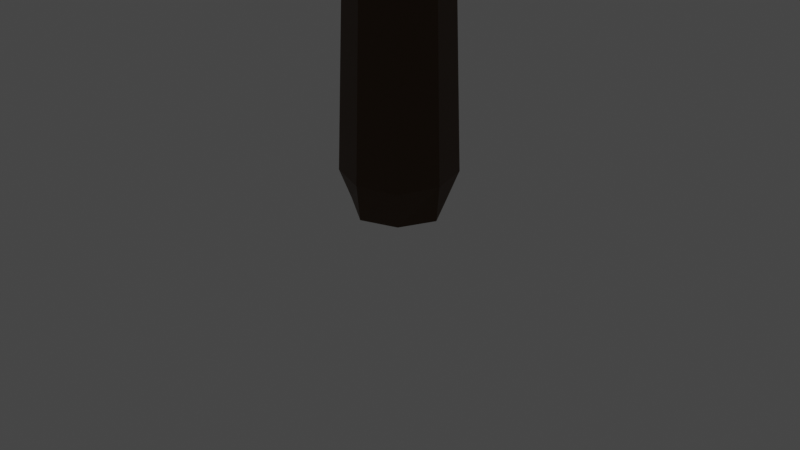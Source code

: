 # Source: billstree_better_bottom_.blend  (saved by Blender 3.1.7; exported with 4.5.12 LTS)
import bpy
from mathutils import Matrix  # noqa: F401  (used for matrix-valued properties, if any)

bpy.ops.wm.read_factory_settings(use_empty=True)
scene = bpy.context.scene
scene.name = 'Scene'

# ---- collections
col_collection = bpy.data.collections.new('Collection'); scene.collection.children.link(col_collection)
col_leaves = bpy.data.collections.new('leaves'); scene.collection.children.link(col_leaves)

# ---- materials (node trees are filled in below, after node groups)
mat_trunk = bpy.data.materials.new('TRUNK')
mat_trunk.use_transparent_shadow = False
mat_leaves = bpy.data.materials.new('LEAVES')
mat_leaves.use_transparent_shadow = False

# ---- material node trees
mat_trunk.use_nodes = True; mat_trunk.node_tree.nodes.clear()
_N = mat_trunk.node_tree.nodes; _L = mat_trunk.node_tree.links
n0 = _N.new('ShaderNodeBsdfPrincipled'); n0.name = 'Principled BSDF'; n0.location = (10, 300)
n0.distribution = 'GGX'
n0.subsurface_method = 'RANDOM_WALK_SKIN'
n0.inputs[0].default_value = (0.0578, 0.02238, 0.0, 1.0)
n0.inputs[3].default_value = 1.45
n0.inputs[27].default_value = (0.0, 0.0, 0.0, 1.0)
n0.inputs[28].default_value = 1.0
n1 = _N.new('ShaderNodeOutputMaterial'); n1.name = 'Material Output'; n1.location = (300, 300)
_L.new(n0.outputs[0], n1.inputs[0])
n1.is_active_output = True
mat_leaves.use_nodes = True; mat_leaves.node_tree.nodes.clear()
_N = mat_leaves.node_tree.nodes; _L = mat_leaves.node_tree.links
n0 = _N.new('ShaderNodeBsdfPrincipled'); n0.name = 'Principled BSDF'; n0.location = (10, 300)
n0.distribution = 'GGX'
n0.subsurface_method = 'RANDOM_WALK_SKIN'
n0.inputs[0].default_value = (1.0, 0.1214, 0.7657, 1.0)
n0.inputs[3].default_value = 1.45
n0.inputs[27].default_value = (0.0, 0.0, 0.0, 1.0)
n0.inputs[28].default_value = 1.0
n1 = _N.new('ShaderNodeOutputMaterial'); n1.name = 'Material Output'; n1.location = (300, 300)
_L.new(n0.outputs[0], n1.inputs[0])
n1.is_active_output = True

# ---- world
world_world = bpy.data.worlds.new('World'); scene.world = world_world
world_world.use_nodes = True; world_world.node_tree.nodes.clear()
_N = world_world.node_tree.nodes; _L = world_world.node_tree.links
n0 = _N.new('ShaderNodeOutputWorld'); n0.name = 'World Output'; n0.location = (300, 300)
n1 = _N.new('ShaderNodeBackground'); n1.name = 'Background'; n1.location = (10, 300)
n1.inputs[0].default_value = (0.05088, 0.05088, 0.05088, 1.0)
_L.new(n1.outputs[0], n0.inputs[0])
n0.is_active_output = True
world_world.color = (0.05088, 0.05088, 0.05088)
world_world.use_sun_shadow = False
world_world.sun_shadow_jitter_overblur = 0.0

# ---- cameras
cam_camera = bpy.data.cameras.new('Camera')
cam_camera.clip_end = 100.0
cam_camera.ortho_scale = 7.314

# ---- lights
light_light = bpy.data.lights.new('Light', 'POINT')
light_light.transmission_factor = 0.0
light_light.energy = 1000.0
light_light.shadow_soft_size = 0.1
light_light.shadow_maximum_resolution = 0.006
light_light.use_absolute_resolution = True

# ---- meshes
me_plane = bpy.data.meshes.new('Plane')
me_plane.from_pydata([(-1.046, 1.367, 12.71), (-0.7007, 1.529, 12.61), (-0.5142, 1.213, 12.75), (-0.8595, 1.052, 12.85), (-0.3533, 2.408, 14.59), (-0.0135, 2.549, 14.44), (0.1827, 2.25, 14.61), (-0.1571, 2.109, 14.76), (-0.1798, 6.503, 17.96), (0.04548, 6.495, 17.96), (0.04102, 6.364, 18.15), (-0.1842, 6.372, 18.15), (-0.7564, 5.134, 21.88), (-0.5375, 5.187, 21.88), (-0.4861, 4.978, 21.95), (-0.705, 4.924, 21.95), (-0.5393, -1.589, 19.79), (-0.3735, -1.532, 19.79), (-0.3214, -1.686, 19.86), (-0.4872, -1.742, 19.86), (0.7866, -5.448, 21.71), (0.551, -5.499, 21.71), (0.5009, -5.269, 21.76), (0.7365, -5.218, 21.76), (2.198, 3.757, 17.96), (2.738, 3.776, 18.0), (2.748, 3.25, 18.12), (2.208, 3.23, 18.09), (2.804, -4.546, 16.96), (2.142, -4.546, 16.96), (2.142, -4.123, 17.46), (2.804, -4.123, 17.46), (1.647, 2.149, 23.31), (1.861, 2.157, 23.34), (1.877, 1.948, 23.28), (1.662, 1.94, 23.25), (2.603, -7.168, 19.79), (2.343, -7.168, 19.79), (2.343, -6.987, 19.98), (2.603, -6.987, 19.98), (-0.4727, -2.143, 11.72), (-0.9769, -2.052, 11.82), (-0.8427, -1.652, 12.13), (-0.3386, -1.743, 12.03), (1.629, -0.1296, 11.97), (1.532, -0.6534, 12.03), (1.07, -0.5393, 12.27), (1.167, -0.01546, 12.21), (-0.9193, 1.569, 13.07), (-0.5922, 1.685, 12.89), (-0.4107, 1.355, 13.0), (-0.7378, 1.24, 13.19), (-0.804, 1.742, 13.39), (-0.4765, 1.858, 13.2), (-0.2947, 1.528, 13.32), (-0.6222, 1.413, 13.5), (-0.6884, 1.916, 13.7), (-0.3606, 2.031, 13.51), (-0.1786, 1.701, 13.63), (-0.5065, 1.586, 13.81), (-0.5727, 2.089, 14.01), (-0.2445, 2.205, 13.82), (-0.06235, 1.874, 13.94), (-0.3906, 1.759, 14.13), (-0.4569, 2.263, 14.32), (-0.1283, 2.378, 14.14), (0.05401, 2.048, 14.25), (-0.2746, 1.932, 14.44), (-0.4621, 0.2754, 9.937), (-0.02918, 0.5371, 9.937), (0.1333, 0.2017, 10.11), (-0.2593, -0.07911, 10.12), (-0.5556, 0.4478, 10.38), (-0.1384, 0.7, 10.38), (0.08995, 0.3224, 10.58), (-0.3273, 0.07016, 10.58), (-0.6431, 0.609, 10.79), (-0.2404, 0.8524, 10.79), (-0.02013, 0.488, 10.99), (-0.4228, 0.2446, 10.99), (-0.7268, 0.7633, 11.18), (-0.3382, 0.9983, 11.18), (-0.1255, 0.6465, 11.37), (-0.5142, 0.4116, 11.37), (-0.8079, 0.9127, 11.56), (-0.4328, 1.14, 11.56), (-0.2276, 0.8, 11.74), (-0.6027, 0.5733, 11.74), (-0.8869, 1.058, 11.93), (-0.5251, 1.277, 11.93), (-0.327, 0.9496, 12.11), (-0.6889, 0.7308, 12.11), (-0.9643, 1.201, 12.29), (-0.6153, 1.412, 12.29), (-0.4244, 1.096, 12.46), (-0.7733, 0.8851, 12.46), (-0.3798, 2.601, 14.83), (-0.03593, 2.772, 14.73), (0.1638, 2.507, 14.95), (-0.1801, 2.336, 15.05), (-0.405, 2.831, 15.13), (-0.05862, 3.003, 15.02), (0.1425, 2.736, 15.24), (-0.2039, 2.564, 15.35), (-0.4305, 3.063, 15.43), (-0.08148, 3.236, 15.32), (0.1212, 2.967, 15.54), (-0.2278, 2.794, 15.65), (-0.3507, 3.8, 15.94), (0.03159, 3.787, 15.94), (-0.02536, 3.605, 16.28), (-0.406, 3.565, 16.28), (-0.3314, 4.104, 16.17), (0.03315, 4.092, 16.17), (0.02593, 3.88, 16.47), (-0.3386, 3.893, 16.47), (-0.3143, 4.375, 16.37), (0.03454, 4.363, 16.37), (0.02763, 4.161, 16.66), (-0.3212, 4.172, 16.66), (-0.2984, 4.626, 16.56), (0.03583, 4.614, 16.56), (0.02921, 4.42, 16.83), (-0.305, 4.432, 16.83), (-0.2834, 4.863, 16.74), (0.03705, 4.852, 16.74), (0.0307, 4.666, 17.0), (-0.2898, 4.677, 17.0), (-0.2691, 5.09, 16.91), (0.03822, 5.079, 16.91), (0.03213, 4.901, 17.16), (-0.2752, 4.911, 17.16), (-0.2553, 5.308, 17.07), (0.03934, 5.298, 17.07), (0.0335, 5.127, 17.31), (-0.2611, 5.137, 17.31), (-0.2419, 5.519, 17.23), (0.04042, 5.51, 17.23), (0.03483, 5.346, 17.46), (-0.2475, 5.356, 17.46), (-0.2289, 5.725, 17.38), (0.04148, 5.716, 17.38), (0.03613, 5.559, 17.6), (-0.2343, 5.568, 17.6), (-0.2162, 5.926, 17.53), (0.04251, 5.917, 17.53), (0.03739, 5.767, 17.74), (-0.2214, 5.776, 17.74), (-0.2038, 6.122, 17.68), (0.04352, 6.113, 17.68), (0.03862, 5.97, 17.88), (-0.2087, 5.978, 17.88), (-0.1917, 6.314, 17.82), (0.04451, 6.306, 17.82), (0.03983, 6.169, 18.02), (-0.1964, 6.177, 18.02), (0.01411, 3.283, 16.42), (-0.3649, 3.19, 16.42), (-0.4761, 3.669, 16.72), (-0.109, 3.759, 16.72), (-0.02289, 3.408, 16.83), (-0.39, 3.318, 16.83), (-0.496, 3.773, 17.09), (-0.1394, 3.861, 17.09), (-0.0558, 3.52, 17.19), (-0.4124, 3.432, 17.19), (-0.5145, 3.87, 17.43), (-0.1676, 3.955, 17.43), (-0.08629, 3.623, 17.53), (-0.4331, 3.538, 17.53), (-0.5319, 3.961, 17.75), (-0.1943, 4.044, 17.75), (-0.1151, 3.721, 17.85), (-0.4527, 3.638, 17.85), (-0.5486, 4.048, 18.05), (-0.2198, 4.129, 18.05), (-0.1427, 3.814, 18.15), (-0.4715, 3.733, 18.15), (-0.5646, 4.132, 18.35), (-0.2443, 4.21, 18.35), (-0.1692, 3.904, 18.45), (-0.4895, 3.825, 18.45), (-0.5802, 4.213, 18.64), (-0.2681, 4.29, 18.64), (-0.1949, 3.991, 18.73), (-0.507, 3.915, 18.73), (-0.5953, 4.292, 18.92), (-0.2912, 4.367, 18.92), (-0.2199, 4.076, 19.01), (-0.524, 4.001, 19.01), (-0.6101, 4.369, 19.19), (-0.3138, 4.442, 19.19), (-0.2443, 4.158, 19.28), (-0.5406, 4.086, 19.28), (-0.6245, 4.445, 19.45), (-0.3358, 4.515, 19.45), (-0.2681, 4.239, 19.54), (-0.5568, 4.168, 19.54), (-0.6386, 4.518, 19.71), (-0.3574, 4.587, 19.71), (-0.2915, 4.318, 19.8), (-0.5727, 4.249, 19.8), (-0.6525, 4.591, 19.97), (-0.3786, 4.658, 19.97), (-0.3144, 4.396, 20.05), (-0.5883, 4.329, 20.05), (-0.6661, 4.662, 20.22), (-0.3995, 4.728, 20.22), (-0.337, 4.472, 20.3), (-0.6036, 4.407, 20.3), (-0.6795, 4.732, 20.47), (-0.42, 4.796, 20.47), (-0.3591, 4.548, 20.55), (-0.6187, 4.484, 20.55), (-0.6928, 4.801, 20.71), (-0.4402, 4.863, 20.71), (-0.381, 4.622, 20.79), (-0.6336, 4.56, 20.79), (-0.7058, 4.87, 20.95), (-0.4602, 4.93, 20.95), (-0.4026, 4.695, 21.03), (-0.6482, 4.634, 21.03), (-0.7187, 4.937, 21.19), (-0.4798, 4.995, 21.19), (-0.4238, 4.767, 21.26), (-0.6627, 4.708, 21.26), (-0.7314, 5.003, 21.42), (-0.4993, 5.06, 21.42), (-0.4448, 4.838, 21.49), (-0.677, 4.781, 21.49), (-0.7439, 5.069, 21.66), (-0.5185, 5.124, 21.66), (-0.4656, 4.908, 21.72), (-0.6911, 4.853, 21.72), (-0.3178, -2.441, 12.12), (-0.7805, -2.43, 12.31), (-0.6574, -2.025, 12.58), (-0.1946, -2.036, 12.39), (-0.1785, -2.72, 12.49), (-0.6253, -2.709, 12.68), (-0.5064, -2.319, 12.94), (-0.05965, -2.33, 12.75), (-0.0471, -2.984, 12.84), (-0.4787, -2.973, 13.02), (-0.3639, -2.596, 13.27), (0.06775, -2.606, 13.09), (0.07949, -3.238, 13.18), (-0.3376, -3.228, 13.35), (-0.2266, -2.863, 13.6), (0.1905, -2.873, 13.42), (0.2026, -3.485, 13.51), (-0.2003, -3.475, 13.67), (-0.0931, -3.122, 13.91), (0.3098, -3.132, 13.74), (0.323, -3.726, 13.83), (-0.06605, -3.717, 13.99), (0.03748, -3.376, 14.22), (0.4265, -3.386, 14.05), (-0.01671, -3.445, 14.88), (0.3439, -3.322, 14.88), (0.4697, -3.672, 14.99), (0.09687, -3.775, 14.99), (-0.05958, -3.292, 15.28), (0.285, -3.175, 15.28), (0.3933, -3.493, 15.42), (0.0487, -3.611, 15.42), (-0.09648, -3.161, 15.63), (0.2344, -3.049, 15.63), (0.3383, -3.354, 15.76), (0.00748, -3.467, 15.76), (-0.13, -3.042, 15.94), (0.1884, -2.934, 15.94), (0.2885, -3.228, 16.07), (-0.02992, -3.337, 16.07), (-0.1611, -2.932, 16.24), (0.1457, -2.827, 16.24), (0.242, -3.111, 16.36), (-0.06472, -3.215, 16.36), (-0.1905, -2.827, 16.51), (0.1053, -2.727, 16.51), (0.1982, -3.0, 16.63), (-0.09758, -3.101, 16.63), (-0.2186, -2.728, 16.78), (0.06679, -2.631, 16.78), (0.1564, -2.894, 16.89), (-0.1289, -2.991, 16.89), (-0.2455, -2.632, 17.03), (0.02983, -2.539, 17.03), (0.1163, -2.793, 17.14), (-0.159, -2.886, 17.14), (-0.2715, -2.54, 17.27), (-0.005825, -2.45, 17.27), (0.07764, -2.695, 17.38), (-0.188, -2.785, 17.38), (-0.2966, -2.451, 17.51), (-0.04037, -2.363, 17.51), (0.04015, -2.6, 17.61), (-0.2161, -2.687, 17.61), (-0.3211, -2.364, 17.74), (-0.07394, -2.28, 17.74), (0.003712, -2.508, 17.84), (-0.2434, -2.592, 17.84), (-0.3449, -2.279, 17.96), (-0.1066, -2.198, 17.96), (-0.03179, -2.418, 18.06), (-0.27, -2.499, 18.06), (-0.3682, -2.196, 18.18), (-0.1386, -2.118, 18.18), (-0.06646, -2.33, 18.27), (-0.296, -2.409, 18.27), (-0.3909, -2.116, 18.4), (-0.1698, -2.04, 18.4), (-0.1004, -2.245, 18.49), (-0.3215, -2.32, 18.49), (-0.4132, -2.036, 18.61), (-0.2005, -1.964, 18.61), (-0.1336, -2.161, 18.69), (-0.3464, -2.233, 18.69), (-0.4351, -1.959, 18.81), (-0.2305, -1.889, 18.81), (-0.1662, -2.078, 18.89), (-0.3708, -2.148, 18.89), (-0.4566, -1.882, 19.01), (-0.26, -1.815, 19.01), (-0.1982, -1.997, 19.09), (-0.3948, -2.064, 19.09), (-0.4778, -1.807, 19.21), (-0.289, -1.743, 19.21), (-0.2297, -1.917, 19.29), (-0.4185, -1.982, 19.29), (-0.4986, -1.733, 19.41), (-0.3176, -1.672, 19.41), (-0.2607, -1.839, 19.48), (-0.4417, -1.901, 19.48), (-0.5191, -1.661, 19.6), (-0.3457, -1.602, 19.6), (-0.2913, -1.762, 19.67), (-0.4646, -1.821, 19.67), (0.564, -4.065, 14.88), (0.179, -4.149, 14.88), (0.5782, -4.153, 15.31), (0.2027, -4.235, 15.31), (0.1229, -3.868, 15.39), (0.4983, -3.786, 15.39), (0.5909, -4.233, 15.7), (0.224, -4.312, 15.7), (0.146, -3.954, 15.78), (0.5129, -3.874, 15.78), (0.6028, -4.306, 16.07), (0.2439, -4.385, 16.07), (0.1676, -4.034, 16.15), (0.5265, -3.956, 16.15), (0.6141, -4.377, 16.42), (0.2628, -4.453, 16.42), (0.1881, -4.11, 16.49), (0.5394, -4.033, 16.49), (0.6249, -4.444, 16.75), (0.2809, -4.519, 16.75), (0.2077, -4.182, 16.82), (0.5518, -4.108, 16.82), (0.6354, -4.509, 17.07), (0.2984, -4.582, 17.07), (0.2267, -4.253, 17.14), (0.5637, -4.18, 17.14), (0.6456, -4.572, 17.38), (0.3154, -4.644, 17.38), (0.2452, -4.321, 17.45), (0.5754, -4.249, 17.45), (0.6555, -4.634, 17.69), (0.332, -4.704, 17.69), (0.2632, -4.388, 17.76), (0.5867, -4.317, 17.76), (0.6652, -4.694, 17.98), (0.3482, -4.763, 17.98), (0.2807, -4.453, 18.05), (0.5978, -4.384, 18.05), (0.6747, -4.753, 18.27), (0.364, -4.821, 18.27), (0.298, -4.517, 18.34), (0.6086, -4.449, 18.34), (0.684, -4.811, 18.56), (0.3796, -4.877, 18.56), (0.3149, -4.58, 18.63), (0.6193, -4.513, 18.63), (0.6932, -4.868, 18.84), (0.3949, -4.933, 18.84), (0.3315, -4.641, 18.91), (0.6297, -4.576, 18.91), (0.7022, -4.924, 19.12), (0.41, -4.987, 19.12), (0.3479, -4.702, 19.18), (0.6401, -4.638, 19.18), (0.7111, -4.979, 19.39), (0.4249, -5.041, 19.39), (0.364, -4.762, 19.45), (0.6502, -4.699, 19.45), (0.7199, -5.033, 19.66), (0.4395, -5.094, 19.66), (0.3799, -4.82, 19.72), (0.6602, -4.759, 19.72), (0.7285, -5.087, 19.93), (0.454, -5.147, 19.93), (0.3956, -4.879, 19.98), (0.6701, -4.819, 19.98), (0.7371, -5.14, 20.19), (0.4683, -5.199, 20.19), (0.4111, -4.936, 20.25), (0.6799, -4.878, 20.25), (0.7455, -5.193, 20.45), (0.4824, -5.25, 20.45), (0.4265, -4.993, 20.5), (0.6896, -4.936, 20.5), (0.7539, -5.245, 20.7), (0.4964, -5.301, 20.7), (0.4416, -5.049, 20.76), (0.6991, -4.993, 20.76), (0.7622, -5.296, 20.96), (0.5103, -5.351, 20.96), (0.4567, -5.105, 21.01), (0.7086, -5.05, 21.01), (0.7704, -5.347, 21.21), (0.524, -5.401, 21.21), (0.4716, -5.16, 21.26), (0.718, -5.106, 21.26), (0.7785, -5.398, 21.46), (0.5376, -5.45, 21.46), (0.4863, -5.215, 21.51), (0.7273, -5.162, 21.51), (0.5825, -0.5825, -0.00769), (-0.5825, -0.5825, -0.00769), (-0.5825, 0.5825, -0.00769), (0.5825, 0.5825, -0.00769), (0.5461, -0.5461, 1.08), (-0.5461, -0.5461, 1.08), (-0.5461, 0.5461, 1.08), (0.5461, 0.5461, 1.08), (0.5134, -0.5134, 2.058), (-0.5134, -0.5134, 2.058), (-0.5134, 0.5134, 2.058), (0.5134, 0.5134, 2.058), (0.4832, -0.4832, 2.963), (-0.4832, -0.4832, 2.963), (-0.4832, 0.4832, 2.963), (0.4832, 0.4832, 2.963), (0.4548, -0.4548, 3.812), (-0.4548, -0.4548, 3.812), (-0.4548, 0.4548, 3.812), (0.4548, 0.4548, 3.812), (0.4278, -0.4278, 4.619), (-0.4278, -0.4278, 4.619), (-0.4278, 0.4278, 4.619), (0.4278, 0.4278, 4.619), (0.402, -0.402, 5.39), (-0.402, -0.402, 5.39), (-0.402, 0.402, 5.39), (0.402, 0.402, 5.39), (0.3772, -0.3772, 6.132), (-0.3772, -0.3772, 6.132), (-0.3772, 0.3772, 6.132), (0.3772, 0.3772, 6.132), (0.3532, -0.3532, 6.849), (-0.3532, -0.3532, 6.849), (-0.3532, 0.3532, 6.849), (0.3532, 0.3532, 6.849), (0.33, -0.33, 7.544), (-0.33, -0.33, 7.544), (-0.33, 0.33, 7.544), (0.33, 0.33, 7.544), (0.3074, -0.3074, 8.22), (-0.3074, -0.3074, 8.22), (-0.3074, 0.3074, 8.22), (0.3074, 0.3074, 8.22), (0.2854, -0.2854, 8.878), (-0.2854, -0.2854, 8.878), (-0.2854, 0.2854, 8.878), (0.2854, 0.2854, 8.878), (2.201, 0.5546, 14.36), (2.745, 0.5546, 14.36), (2.745, 0.1503, 14.73), (2.201, 0.1503, 14.73), (2.201, 0.9057, 14.75), (2.745, 0.9057, 14.75), (2.745, 0.5015, 15.12), (2.201, 0.5015, 15.12), (2.201, 1.256, 15.14), (2.745, 1.256, 15.14), (2.745, 0.8523, 15.5), (2.201, 0.8523, 15.5), (2.201, 1.607, 15.53), (2.745, 1.607, 15.53), (2.745, 1.203, 15.89), (2.201, 1.203, 15.89), (2.201, 1.957, 15.92), (2.745, 1.957, 15.92), (2.745, 1.553, 16.28), (2.201, 1.553, 16.28), (2.202, 2.306, 16.31), (2.744, 2.306, 16.31), (2.744, 1.903, 16.67), (2.202, 1.903, 16.67), (2.202, 2.656, 16.7), (2.744, 2.656, 16.7), (2.744, 2.253, 17.06), (2.202, 2.253, 17.06), (2.202, 3.006, 17.08), (2.744, 3.006, 17.08), (2.744, 2.603, 17.45), (2.202, 2.603, 17.45), (2.202, 3.355, 17.47), (2.744, 2.952, 17.83), (2.202, 2.952, 17.83), (2.75, -0.54, 14.19), (2.196, -0.54, 14.19), (2.196, -0.2202, 14.65), (2.75, -0.2202, 14.65), (2.756, -0.9824, 14.5), (2.19, -0.9824, 14.5), (2.19, -0.6558, 14.96), (2.756, -0.6558, 14.96), (2.763, -1.45, 14.82), (2.183, -1.45, 14.82), (2.183, -1.117, 15.29), (2.763, -1.117, 15.29), (2.769, -1.936, 15.16), (2.177, -1.936, 15.16), (2.177, -1.595, 15.64), (2.769, -1.595, 15.64), (2.776, -2.435, 15.5), (2.17, -2.435, 15.5), (2.17, -2.086, 15.99), (2.776, -2.086, 15.99), (2.783, -2.945, 15.85), (2.163, -2.945, 15.85), (2.163, -2.588, 16.36), (2.783, -2.588, 16.36), (2.79, -3.464, 16.21), (2.156, -3.464, 16.21), (2.156, -3.099, 16.73), (2.79, -3.099, 16.73), (2.797, -3.991, 16.57), (2.149, -3.991, 16.57), (2.149, -3.618, 17.1), (2.797, -3.618, 17.1), (1.837, -0.06529, 12.34), (1.773, -0.5853, 12.46), (1.305, -0.4715, 12.7), (1.37, 0.04856, 12.58), (2.063, 0.002105, 12.75), (1.998, -0.5195, 12.87), (1.529, -0.4053, 13.11), (1.593, 0.1163, 12.99), (2.289, 0.06978, 13.15), (2.224, -0.4535, 13.27), (1.753, -0.3389, 13.52), (1.818, 0.1843, 13.39), (2.515, 0.1376, 13.56), (2.45, -0.3872, 13.68), (1.978, -0.2723, 13.93), (2.043, 0.2525, 13.8), (2.105, 3.514, 18.86), (2.592, 3.531, 18.93), (2.627, 3.056, 18.8), (2.14, 3.039, 18.73), (2.054, 3.363, 19.35), (2.512, 3.379, 19.42), (2.544, 2.933, 19.3), (2.087, 2.917, 19.23), (2.011, 3.234, 19.77), (2.443, 3.249, 19.83), (2.474, 2.829, 19.72), (2.042, 2.814, 19.66), (1.972, 3.118, 20.15), (2.381, 3.132, 20.21), (2.41, 2.735, 20.1), (2.001, 2.72, 20.04), (1.936, 3.011, 20.5), (2.323, 3.024, 20.56), (2.351, 2.647, 20.45), (1.964, 2.634, 20.4), (1.902, 2.909, 20.83), (2.269, 2.922, 20.88), (2.295, 2.565, 20.79), (1.928, 2.552, 20.73), (1.87, 2.813, 21.14), (2.217, 2.825, 21.19), (2.242, 2.487, 21.1), (1.895, 2.475, 21.05), (1.839, 2.721, 21.44), (2.168, 2.732, 21.49), (2.191, 2.412, 21.41), (1.862, 2.401, 21.36), (1.809, 2.632, 21.73), (2.12, 2.643, 21.78), (2.142, 2.34, 21.7), (1.831, 2.329, 21.65), (1.78, 2.546, 22.02), (2.074, 2.556, 22.06), (2.095, 2.27, 21.98), (1.801, 2.26, 21.94), (1.752, 2.463, 22.29), (2.029, 2.472, 22.33), (2.049, 2.202, 22.26), (1.772, 2.193, 22.21), (1.725, 2.381, 22.55), (1.986, 2.39, 22.59), (2.004, 2.136, 22.52), (1.744, 2.127, 22.48), (1.699, 2.302, 22.81), (1.943, 2.311, 22.85), (1.961, 2.072, 22.78), (1.716, 2.064, 22.75), (1.673, 2.225, 23.06), (1.902, 2.233, 23.1), (1.918, 2.009, 23.04), (1.689, 2.001, 23.0), (2.76, -5.129, 17.58), (2.186, -5.129, 17.58), (2.186, -4.728, 18.0), (2.76, -4.728, 18.0), (2.733, -5.479, 17.96), (2.213, -5.479, 17.96), (2.213, -5.116, 18.33), (2.733, -5.116, 18.33), (2.71, -5.777, 18.28), (2.236, -5.777, 18.28), (2.236, -5.446, 18.62), (2.71, -5.446, 18.62), (2.689, -6.045, 18.57), (2.256, -6.045, 18.57), (2.256, -5.743, 18.88), (2.689, -5.743, 18.88), (2.67, -6.294, 18.84), (2.276, -6.294, 18.84), (2.276, -6.019, 19.13), (2.67, -6.019, 19.13), (2.652, -6.528, 19.1), (2.294, -6.528, 19.1), (2.294, -6.278, 19.35), (2.652, -6.278, 19.35), (2.635, -6.75, 19.34), (2.311, -6.75, 19.34), (2.311, -6.524, 19.57), (2.635, -6.524, 19.57), (2.619, -6.963, 19.57), (2.327, -6.963, 19.57), (2.327, -6.76, 19.78), (2.619, -6.76, 19.78), (0.07202, -0.5965, 9.757), (-0.4258, -0.424, 9.757), (0.2045, -0.2144, 10.09), (-0.03815, -0.9129, 10.16), (-0.5351, -0.7406, 10.16), (-0.4029, -0.3592, 10.5), (0.09408, -0.5315, 10.5), (-0.148, -1.228, 10.56), (-0.6441, -1.056, 10.56), (-0.5121, -0.6757, 10.9), (-0.01603, -0.8477, 10.9), (-0.2577, -1.543, 10.96), (-0.7529, -1.372, 10.96), (-0.6211, -0.9916, 11.3), (-0.1259, -1.163, 11.3), (-0.3672, -1.858, 11.36), (-0.8615, -1.687, 11.36), (-0.73, -1.307, 11.69), (-0.2357, -1.479, 11.69), (0.5118, 0.1457, 9.823), (0.3845, -0.3679, 9.823), (-0.06837, -0.2557, 10.07), (0.7368, 0.09072, 10.25), (0.6092, -0.4243, 10.25), (0.155, -0.3117, 10.5), (0.2827, 0.2033, 10.5), (0.9627, 0.03546, 10.69), (0.8347, -0.4809, 10.69), (0.3794, -0.3681, 10.94), (0.5074, 0.1483, 10.94), (1.189, -0.01995, 11.12), (1.061, -0.5377, 11.12), (0.6043, -0.4245, 11.37), (0.7326, 0.09318, 11.37), (1.416, -0.07547, 11.56), (1.287, -0.5945, 11.56), (0.8297, -0.4811, 11.81), (0.9584, 0.03796, 11.81), (0.07202, -0.5965, 9.757), (-0.4258, -0.424, 9.757), (-0.2593, -0.07911, 10.12), (0.2045, -0.2144, 10.09), (0.1333, 0.2017, 10.11), (-0.06837, -0.2557, 10.07), (0.3845, -0.3679, 9.823), (0.5118, 0.1457, 9.823)], [], [(78, 79, 75, 74), (649, 668, 647), (77, 78, 74, 73), (76, 77, 73, 72), (75, 72, 68, 71), (74, 75, 71, 70), (73, 74, 70, 69), (72, 73, 69, 68), (7, 4, 64, 67), (6, 7, 67, 66), (5, 6, 66, 65), (4, 5, 65, 64), (71, 68, 648), (67, 64, 60, 63), (66, 67, 63, 62), (65, 66, 62, 61), (64, 65, 61, 60), (63, 60, 56, 59), (69, 70, 666), (62, 63, 59, 58), (61, 62, 58, 57), (60, 61, 57, 56), (69, 474, 68), (59, 56, 52, 55), (157, 104, 107), (58, 59, 55, 54), (57, 58, 54, 53), (56, 57, 53, 52), (55, 52, 48, 51), (54, 55, 51, 50), (53, 54, 50, 49), (261, 258, 339), (52, 53, 49, 48), (109, 110, 156), (51, 48, 0, 3), (50, 51, 3, 2), (49, 50, 2, 1), (476, 558, 557, 479), (48, 49, 1, 0), (473, 472, 647, 648), (39, 38, 37, 36), (35, 34, 33, 32), (23, 22, 21, 20), (19, 18, 17, 16), (15, 14, 13, 12), (259, 260, 257), (666, 692, 691, 667), (69, 666, 475, 474), (475, 666, 667, 472), (555, 511, 556), (667, 691, 690, 649), (649, 690, 689, 70), (71, 687, 688, 668), (668, 688, 685, 647), (647, 685, 686, 648), (477, 514, 511, 555), (68, 474, 473, 648), (648, 686, 687, 71), (478, 514, 477), (476, 477, 555, 558), (254, 338, 339, 255), (257, 260, 338, 254), (109, 156, 106, 105), (258, 256, 255, 339), (111, 108, 104, 157), (156, 157, 107, 106), (108, 109, 105, 104), (259, 257, 256, 258), (513, 479, 557, 512), (556, 511, 512, 557), (514, 478, 479, 513), (11, 10, 9, 8), (70, 689, 692, 666), (472, 667, 649, 647), (71, 668, 649, 70), (79, 76, 72, 75), (80, 81, 77, 76), (81, 82, 78, 77), (82, 83, 79, 78), (83, 80, 76, 79), (84, 85, 81, 80), (85, 86, 82, 81), (86, 87, 83, 82), (87, 84, 80, 83), (88, 89, 85, 84), (89, 90, 86, 85), (90, 91, 87, 86), (91, 88, 84, 87), (92, 93, 89, 88), (93, 94, 90, 89), (94, 95, 91, 90), (95, 92, 88, 91), (0, 1, 93, 92), (1, 2, 94, 93), (2, 3, 95, 94), (3, 0, 92, 95), (96, 97, 5, 4), (97, 98, 6, 5), (98, 99, 7, 6), (99, 96, 4, 7), (100, 101, 97, 96), (101, 102, 98, 97), (102, 103, 99, 98), (103, 100, 96, 99), (104, 105, 101, 100), (105, 106, 102, 101), (106, 107, 103, 102), (107, 104, 100, 103), (112, 113, 109, 108), (113, 114, 110, 109), (114, 115, 111, 110), (115, 112, 108, 111), (116, 117, 113, 112), (117, 118, 114, 113), (118, 119, 115, 114), (119, 116, 112, 115), (120, 121, 117, 116), (121, 122, 118, 117), (122, 123, 119, 118), (123, 120, 116, 119), (124, 125, 121, 120), (125, 126, 122, 121), (126, 127, 123, 122), (127, 124, 120, 123), (128, 129, 125, 124), (129, 130, 126, 125), (130, 131, 127, 126), (131, 128, 124, 127), (132, 133, 129, 128), (133, 134, 130, 129), (134, 135, 131, 130), (135, 132, 128, 131), (136, 137, 133, 132), (137, 138, 134, 133), (138, 139, 135, 134), (139, 136, 132, 135), (140, 141, 137, 136), (141, 142, 138, 137), (142, 143, 139, 138), (143, 140, 136, 139), (144, 145, 141, 140), (145, 146, 142, 141), (146, 147, 143, 142), (147, 144, 140, 143), (148, 149, 145, 144), (149, 150, 146, 145), (150, 151, 147, 146), (151, 148, 144, 147), (152, 153, 149, 148), (153, 154, 150, 149), (154, 155, 151, 150), (155, 152, 148, 151), (8, 9, 153, 152), (9, 10, 154, 153), (10, 11, 155, 154), (11, 8, 152, 155), (158, 159, 110, 111), (159, 160, 156, 110), (160, 161, 157, 156), (161, 158, 111, 157), (162, 163, 159, 158), (163, 164, 160, 159), (164, 165, 161, 160), (165, 162, 158, 161), (166, 167, 163, 162), (167, 168, 164, 163), (168, 169, 165, 164), (169, 166, 162, 165), (170, 171, 167, 166), (171, 172, 168, 167), (172, 173, 169, 168), (173, 170, 166, 169), (174, 175, 171, 170), (175, 176, 172, 171), (176, 177, 173, 172), (177, 174, 170, 173), (178, 179, 175, 174), (179, 180, 176, 175), (180, 181, 177, 176), (181, 178, 174, 177), (182, 183, 179, 178), (183, 184, 180, 179), (184, 185, 181, 180), (185, 182, 178, 181), (186, 187, 183, 182), (187, 188, 184, 183), (188, 189, 185, 184), (189, 186, 182, 185), (190, 191, 187, 186), (191, 192, 188, 187), (192, 193, 189, 188), (193, 190, 186, 189), (194, 195, 191, 190), (195, 196, 192, 191), (196, 197, 193, 192), (197, 194, 190, 193), (198, 199, 195, 194), (199, 200, 196, 195), (200, 201, 197, 196), (201, 198, 194, 197), (202, 203, 199, 198), (203, 204, 200, 199), (204, 205, 201, 200), (205, 202, 198, 201), (206, 207, 203, 202), (207, 208, 204, 203), (208, 209, 205, 204), (209, 206, 202, 205), (210, 211, 207, 206), (211, 212, 208, 207), (212, 213, 209, 208), (213, 210, 206, 209), (214, 215, 211, 210), (215, 216, 212, 211), (216, 217, 213, 212), (217, 214, 210, 213), (218, 219, 215, 214), (219, 220, 216, 215), (220, 221, 217, 216), (221, 218, 214, 217), (222, 223, 219, 218), (223, 224, 220, 219), (224, 225, 221, 220), (225, 222, 218, 221), (226, 227, 223, 222), (227, 228, 224, 223), (228, 229, 225, 224), (229, 226, 222, 225), (230, 231, 227, 226), (231, 232, 228, 227), (232, 233, 229, 228), (233, 230, 226, 229), (12, 13, 231, 230), (13, 14, 232, 231), (14, 15, 233, 232), (15, 12, 230, 233), (234, 235, 41, 40), (235, 236, 42, 41), (236, 237, 43, 42), (237, 234, 40, 43), (238, 239, 235, 234), (239, 240, 236, 235), (240, 241, 237, 236), (241, 238, 234, 237), (242, 243, 239, 238), (243, 244, 240, 239), (244, 245, 241, 240), (245, 242, 238, 241), (246, 247, 243, 242), (247, 248, 244, 243), (248, 249, 245, 244), (249, 246, 242, 245), (250, 251, 247, 246), (251, 252, 248, 247), (252, 253, 249, 248), (253, 250, 246, 249), (254, 255, 251, 250), (255, 256, 252, 251), (256, 257, 253, 252), (257, 254, 250, 253), (262, 263, 259, 258), (263, 264, 260, 259), (264, 265, 261, 260), (265, 262, 258, 261), (266, 267, 263, 262), (267, 268, 264, 263), (268, 269, 265, 264), (269, 266, 262, 265), (270, 271, 267, 266), (271, 272, 268, 267), (272, 273, 269, 268), (273, 270, 266, 269), (274, 275, 271, 270), (275, 276, 272, 271), (276, 277, 273, 272), (277, 274, 270, 273), (278, 279, 275, 274), (279, 280, 276, 275), (280, 281, 277, 276), (281, 278, 274, 277), (282, 283, 279, 278), (283, 284, 280, 279), (284, 285, 281, 280), (285, 282, 278, 281), (286, 287, 283, 282), (287, 288, 284, 283), (288, 289, 285, 284), (289, 286, 282, 285), (290, 291, 287, 286), (291, 292, 288, 287), (292, 293, 289, 288), (293, 290, 286, 289), (294, 295, 291, 290), (295, 296, 292, 291), (296, 297, 293, 292), (297, 294, 290, 293), (298, 299, 295, 294), (299, 300, 296, 295), (300, 301, 297, 296), (301, 298, 294, 297), (302, 303, 299, 298), (303, 304, 300, 299), (304, 305, 301, 300), (305, 302, 298, 301), (306, 307, 303, 302), (307, 308, 304, 303), (308, 309, 305, 304), (309, 306, 302, 305), (310, 311, 307, 306), (311, 312, 308, 307), (312, 313, 309, 308), (313, 310, 306, 309), (314, 315, 311, 310), (315, 316, 312, 311), (316, 317, 313, 312), (317, 314, 310, 313), (318, 319, 315, 314), (319, 320, 316, 315), (320, 321, 317, 316), (321, 318, 314, 317), (322, 323, 319, 318), (323, 324, 320, 319), (324, 325, 321, 320), (325, 322, 318, 321), (326, 327, 323, 322), (327, 328, 324, 323), (328, 329, 325, 324), (329, 326, 322, 325), (330, 331, 327, 326), (331, 332, 328, 327), (332, 333, 329, 328), (333, 330, 326, 329), (334, 335, 331, 330), (335, 336, 332, 331), (336, 337, 333, 332), (337, 334, 330, 333), (16, 17, 335, 334), (17, 18, 336, 335), (18, 19, 337, 336), (19, 16, 334, 337), (340, 341, 339, 338), (341, 342, 261, 339), (342, 343, 260, 261), (343, 340, 338, 260), (344, 345, 341, 340), (345, 346, 342, 341), (346, 347, 343, 342), (347, 344, 340, 343), (348, 349, 345, 344), (349, 350, 346, 345), (350, 351, 347, 346), (351, 348, 344, 347), (352, 353, 349, 348), (353, 354, 350, 349), (354, 355, 351, 350), (355, 352, 348, 351), (356, 357, 353, 352), (357, 358, 354, 353), (358, 359, 355, 354), (359, 356, 352, 355), (360, 361, 357, 356), (361, 362, 358, 357), (362, 363, 359, 358), (363, 360, 356, 359), (364, 365, 361, 360), (365, 366, 362, 361), (366, 367, 363, 362), (367, 364, 360, 363), (368, 369, 365, 364), (369, 370, 366, 365), (370, 371, 367, 366), (371, 368, 364, 367), (372, 373, 369, 368), (373, 374, 370, 369), (374, 375, 371, 370), (375, 372, 368, 371), (376, 377, 373, 372), (377, 378, 374, 373), (378, 379, 375, 374), (379, 376, 372, 375), (380, 381, 377, 376), (381, 382, 378, 377), (382, 383, 379, 378), (383, 380, 376, 379), (384, 385, 381, 380), (385, 386, 382, 381), (386, 387, 383, 382), (387, 384, 380, 383), (388, 389, 385, 384), (389, 390, 386, 385), (390, 391, 387, 386), (391, 388, 384, 387), (392, 393, 389, 388), (393, 394, 390, 389), (394, 395, 391, 390), (395, 392, 388, 391), (396, 397, 393, 392), (397, 398, 394, 393), (398, 399, 395, 394), (399, 396, 392, 395), (400, 401, 397, 396), (401, 402, 398, 397), (402, 403, 399, 398), (403, 400, 396, 399), (404, 405, 401, 400), (405, 406, 402, 401), (406, 407, 403, 402), (407, 404, 400, 403), (408, 409, 405, 404), (409, 410, 406, 405), (410, 411, 407, 406), (411, 408, 404, 407), (412, 413, 409, 408), (413, 414, 410, 409), (414, 415, 411, 410), (415, 412, 408, 411), (416, 417, 413, 412), (417, 418, 414, 413), (418, 419, 415, 414), (419, 416, 412, 415), (420, 421, 417, 416), (421, 422, 418, 417), (422, 423, 419, 418), (423, 420, 416, 419), (424, 425, 421, 420), (425, 426, 422, 421), (426, 427, 423, 422), (427, 424, 420, 423), (20, 21, 425, 424), (21, 22, 426, 425), (22, 23, 427, 426), (23, 20, 424, 427), (432, 433, 429, 428), (433, 434, 430, 429), (434, 435, 431, 430), (435, 432, 428, 431), (436, 437, 433, 432), (437, 438, 434, 433), (438, 439, 435, 434), (439, 436, 432, 435), (440, 441, 437, 436), (441, 442, 438, 437), (442, 443, 439, 438), (443, 440, 436, 439), (444, 445, 441, 440), (445, 446, 442, 441), (446, 447, 443, 442), (447, 444, 440, 443), (448, 449, 445, 444), (449, 450, 446, 445), (450, 451, 447, 446), (451, 448, 444, 447), (452, 453, 449, 448), (453, 454, 450, 449), (454, 455, 451, 450), (455, 452, 448, 451), (456, 457, 453, 452), (457, 458, 454, 453), (458, 459, 455, 454), (459, 456, 452, 455), (460, 461, 457, 456), (461, 462, 458, 457), (462, 463, 459, 458), (463, 460, 456, 459), (464, 465, 461, 460), (465, 466, 462, 461), (466, 467, 463, 462), (467, 464, 460, 463), (468, 469, 465, 464), (469, 470, 466, 465), (470, 471, 467, 466), (471, 468, 464, 467), (472, 473, 469, 468), (473, 474, 470, 469), (474, 475, 471, 470), (475, 472, 468, 471), (480, 481, 477, 476), (481, 482, 478, 477), (482, 483, 479, 478), (483, 480, 476, 479), (484, 485, 481, 480), (485, 486, 482, 481), (486, 487, 483, 482), (487, 484, 480, 483), (488, 489, 485, 484), (489, 490, 486, 485), (490, 491, 487, 486), (491, 488, 484, 487), (492, 493, 489, 488), (493, 494, 490, 489), (494, 495, 491, 490), (495, 492, 488, 491), (496, 497, 493, 492), (497, 498, 494, 493), (498, 499, 495, 494), (499, 496, 492, 495), (500, 501, 497, 496), (501, 502, 498, 497), (502, 503, 499, 498), (503, 500, 496, 499), (504, 505, 501, 500), (505, 506, 502, 501), (506, 507, 503, 502), (507, 504, 500, 503), (24, 25, 26, 509, 506, 505, 504, 508), (509, 510, 507, 506), (510, 508, 504, 507), (26, 27, 510, 509), (27, 24, 508, 510), (515, 516, 512, 511), (516, 517, 513, 512), (517, 518, 514, 513), (518, 515, 511, 514), (519, 520, 516, 515), (520, 521, 517, 516), (521, 522, 518, 517), (522, 519, 515, 518), (523, 524, 520, 519), (524, 525, 521, 520), (525, 526, 522, 521), (526, 523, 519, 522), (527, 528, 524, 523), (528, 529, 525, 524), (529, 530, 526, 525), (530, 527, 523, 526), (531, 532, 528, 527), (532, 533, 529, 528), (533, 534, 530, 529), (534, 531, 527, 530), (535, 536, 532, 531), (536, 537, 533, 532), (537, 538, 534, 533), (538, 535, 531, 534), (539, 540, 536, 535), (540, 541, 537, 536), (541, 542, 538, 537), (542, 539, 535, 538), (28, 29, 540, 539), (29, 30, 541, 540), (30, 31, 542, 541), (31, 28, 539, 542), (543, 544, 45, 44), (544, 545, 46, 45), (545, 546, 47, 46), (546, 543, 44, 47), (547, 548, 544, 543), (548, 549, 545, 544), (549, 550, 546, 545), (550, 547, 543, 546), (551, 552, 548, 547), (552, 553, 549, 548), (553, 554, 550, 549), (554, 551, 547, 550), (555, 556, 552, 551), (556, 557, 553, 552), (557, 558, 554, 553), (558, 555, 551, 554), (559, 560, 25, 24), (560, 561, 26, 25), (561, 562, 27, 26), (562, 559, 24, 27), (563, 564, 560, 559), (564, 565, 561, 560), (565, 566, 562, 561), (566, 563, 559, 562), (567, 568, 564, 563), (568, 569, 565, 564), (569, 570, 566, 565), (570, 567, 563, 566), (571, 572, 568, 567), (572, 573, 569, 568), (573, 574, 570, 569), (574, 571, 567, 570), (575, 576, 572, 571), (576, 577, 573, 572), (577, 578, 574, 573), (578, 575, 571, 574), (579, 580, 576, 575), (580, 581, 577, 576), (581, 582, 578, 577), (582, 579, 575, 578), (583, 584, 580, 579), (584, 585, 581, 580), (585, 586, 582, 581), (586, 583, 579, 582), (587, 588, 584, 583), (588, 589, 585, 584), (589, 590, 586, 585), (590, 587, 583, 586), (591, 592, 588, 587), (592, 593, 589, 588), (593, 594, 590, 589), (594, 591, 587, 590), (595, 596, 592, 591), (596, 597, 593, 592), (597, 598, 594, 593), (598, 595, 591, 594), (599, 600, 596, 595), (600, 601, 597, 596), (601, 602, 598, 597), (602, 599, 595, 598), (603, 604, 600, 599), (604, 605, 601, 600), (605, 606, 602, 601), (606, 603, 599, 602), (607, 608, 604, 603), (608, 609, 605, 604), (609, 610, 606, 605), (610, 607, 603, 606), (611, 612, 608, 607), (612, 613, 609, 608), (613, 614, 610, 609), (614, 611, 607, 610), (32, 33, 612, 611), (33, 34, 613, 612), (34, 35, 614, 613), (35, 32, 611, 614), (615, 616, 29, 28), (616, 617, 30, 29), (617, 618, 31, 30), (618, 615, 28, 31), (619, 620, 616, 615), (620, 621, 617, 616), (621, 622, 618, 617), (622, 619, 615, 618), (623, 624, 620, 619), (624, 625, 621, 620), (625, 626, 622, 621), (626, 623, 619, 622), (627, 628, 624, 623), (628, 629, 625, 624), (629, 630, 626, 625), (630, 627, 623, 626), (631, 632, 628, 627), (632, 633, 629, 628), (633, 634, 630, 629), (634, 631, 627, 630), (635, 636, 632, 631), (636, 637, 633, 632), (637, 638, 634, 633), (638, 635, 631, 634), (639, 640, 636, 635), (640, 641, 637, 636), (641, 642, 638, 637), (642, 639, 635, 638), (643, 644, 640, 639), (644, 645, 641, 640), (645, 646, 642, 641), (646, 643, 639, 642), (36, 37, 644, 643), (37, 38, 645, 644), (38, 39, 646, 645), (39, 36, 643, 646), (650, 651, 686, 685), (651, 652, 687, 686), (652, 653, 688, 687), (653, 650, 685, 688), (654, 655, 651, 650), (655, 656, 652, 651), (656, 657, 653, 652), (657, 654, 650, 653), (658, 659, 655, 654), (659, 660, 656, 655), (660, 661, 657, 656), (661, 658, 654, 657), (662, 663, 659, 658), (663, 664, 660, 659), (664, 665, 661, 660), (665, 662, 658, 661), (40, 41, 663, 662), (41, 42, 664, 663), (42, 43, 665, 664), (43, 40, 662, 665), (669, 670, 691, 692), (670, 671, 690, 691), (671, 672, 689, 690), (672, 669, 692, 689), (673, 674, 670, 669), (674, 675, 671, 670), (675, 676, 672, 671), (676, 673, 669, 672), (677, 678, 674, 673), (678, 679, 675, 674), (679, 680, 676, 675), (680, 677, 673, 676), (681, 682, 678, 677), (682, 683, 679, 678), (683, 684, 680, 679), (684, 681, 677, 680), (44, 45, 682, 681), (45, 46, 683, 682), (46, 47, 684, 683), (47, 44, 681, 684), (428, 430, 431), (428, 429, 430)])
me_plane.materials.append(mat_trunk)
me_plane.use_remesh_fix_poles = True
me_plane.use_remesh_preserve_attributes = False
me_plane.update()
me_icosphere = bpy.data.meshes.new('Icosphere')
me_icosphere.from_pydata([(-8.745e-07, 0.0, -2.119), (1.533, -1.114, -0.9474), (-0.4146, -1.276, -0.6708), (-1.895, -3.251e-09, -0.9474), (-0.4146, 1.276, -0.6708), (1.533, 1.114, -0.9474), (0.5855, -1.802, 0.9474), (-1.085, -0.7886, 0.6708), (-1.533, 1.114, 0.9474), (0.4146, 1.276, 0.6708), (1.895, 3.251e-09, 0.9474), (8.997e-07, -3.251e-09, 2.119), (-0.3442, -1.059, -1.802), (0.9011, -0.6546, -1.802), (0.3943, -1.214, -0.7886), (1.276, 0.0, -0.7886), (0.638, 0.4635, -1.276), (-1.114, 0.0, -1.802), (-1.458, -1.059, -1.114), (-0.3442, 1.059, -1.802), (-1.032, 0.75, -0.7886), (0.3943, 1.214, -0.7886), (1.427, -0.4635, 0.0), (1.427, 0.4635, 0.0), (0.0, -1.5, 0.0), (1.245, -1.714, 1.247e-07), (-1.427, -0.4635, 0.0), (-0.8817, -1.214, 0.0), (-1.245, 1.714, -1.296e-07), (-2.015, 0.6546, 1.411e-07), (0.8817, 1.214, 0.0), (4.923e-09, 2.119, -6.563e-09), (1.458, -1.059, 1.114), (-0.3943, -1.214, 0.7886), (-1.276, 0.0, 0.7886), (-0.3943, 1.214, 0.7886), (1.458, 1.059, 1.114), (0.3442, -1.059, 1.802), (1.114, 0.0, 1.802), (-0.638, -0.4635, 1.276), (-0.638, 0.4635, 1.276), (0.2437, 0.75, 1.276)], [], [(0, 13, 12), (1, 13, 15), (0, 12, 17), (0, 17, 19), (0, 19, 16), (1, 15, 22), (2, 14, 24), (3, 18, 26), (4, 20, 28), (5, 21, 30), (1, 22, 25), (2, 24, 27), (3, 26, 29), (4, 28, 31), (5, 30, 23), (6, 32, 37), (7, 33, 39), (8, 34, 40), (9, 35, 41), (10, 36, 38), (38, 41, 11), (38, 36, 41), (36, 9, 41), (41, 40, 11), (41, 35, 40), (35, 8, 40), (40, 39, 11), (40, 34, 39), (34, 7, 39), (39, 37, 11), (39, 33, 37), (33, 6, 37), (37, 38, 11), (37, 32, 38), (32, 10, 38), (23, 36, 10), (23, 30, 36), (30, 9, 36), (31, 35, 9), (31, 28, 35), (28, 8, 35), (29, 34, 8), (29, 26, 34), (26, 7, 34), (27, 33, 7), (27, 24, 33), (24, 6, 33), (25, 32, 6), (25, 22, 32), (22, 10, 32), (30, 31, 9), (30, 21, 31), (21, 4, 31), (28, 29, 8), (28, 20, 29), (20, 3, 29), (26, 27, 7), (26, 18, 27), (18, 2, 27), (24, 25, 6), (24, 14, 25), (14, 1, 25), (22, 23, 10), (22, 15, 23), (15, 5, 23), (16, 21, 5), (16, 19, 21), (19, 4, 21), (19, 20, 4), (19, 17, 20), (17, 3, 20), (17, 18, 3), (17, 12, 18), (12, 2, 18), (15, 16, 5), (15, 13, 16), (13, 0, 16), (12, 14, 2), (12, 13, 14), (13, 1, 14)])
_uv = me_icosphere.uv_layers.new(name='UVMap')
_uv.uv.foreach_set('vector', [0.1818, 0.0, 0.2273, 0.07873, 0.1364, 0.07873, 0.2727, 0.1575, 0.3182, 0.07873, 0.3636, 0.1575, 0.9091, 0.0, 0.9545, 0.07873, 0.8636, 0.07873, 0.7273, 0.0, 0.7727, 0.07873, 0.6818, 0.07873, 0.5455, 0.0, 0.5909, 0.07873, 0.5, 0.07873, 0.2727, 0.1575, 0.3636, 0.1575, 0.3182, 0.2362, 0.09091, 0.1575, 0.1818, 0.1575, 0.1364, 0.2362, 0.8182, 0.1575, 0.9091, 0.1575, 0.8636, 0.2362, 0.6364, 0.1575, 0.7273, 0.1575, 0.6818, 0.2362, 0.4545, 0.1575, 0.5455, 0.1575, 0.5, 0.2362, 0.2727, 0.1575, 0.3182, 0.2362, 0.2273, 0.2362, 0.09091, 0.1575, 0.1364, 0.2362, 0.04546, 0.2362, 0.8182, 0.1575, 0.8636, 0.2362, 0.7727, 0.2362, 0.6364, 0.1575, 0.6818, 0.2362, 0.5909, 0.2362, 0.4545, 0.1575, 0.5, 0.2362, 0.4091, 0.2362, 0.1818, 0.3149, 0.2727, 0.3149, 0.2273, 0.3937, 0.0, 0.3149, 0.09091, 0.3149, 0.04546, 0.3937, 0.7273, 0.3149, 0.8182, 0.3149, 0.7727, 0.3937, 0.5455, 0.3149, 0.6364, 0.3149, 0.5909, 0.3937, 0.3636, 0.3149, 0.4545, 0.3149, 0.4091, 0.3937, 0.4091, 0.3937, 0.5, 0.3937, 0.4545, 0.4724, 0.4091, 0.3937, 0.4545, 0.3149, 0.5, 0.3937, 0.4545, 0.3149, 0.5455, 0.3149, 0.5, 0.3937, 0.5909, 0.3937, 0.6818, 0.3937, 0.6364, 0.4724, 0.5909, 0.3937, 0.6364, 0.3149, 0.6818, 0.3937, 0.6364, 0.3149, 0.7273, 0.3149, 0.6818, 0.3937, 0.7727, 0.3937, 0.8636, 0.3937, 0.8182, 0.4724, 0.7727, 0.3937, 0.8182, 0.3149, 0.8636, 0.3937, 0.8182, 0.3149, 0.9091, 0.3149, 0.8636, 0.3937, 0.04546, 0.3937, 0.1364, 0.3937, 0.09091, 0.4724, 0.04546, 0.3937, 0.09091, 0.3149, 0.1364, 0.3937, 0.09091, 0.3149, 0.1818, 0.3149, 0.1364, 0.3937, 0.2273, 0.3937, 0.3182, 0.3937, 0.2727, 0.4724, 0.2273, 0.3937, 0.2727, 0.3149, 0.3182, 0.3937, 0.2727, 0.3149, 0.3636, 0.3149, 0.3182, 0.3937, 0.4091, 0.2362, 0.4545, 0.3149, 0.3636, 0.3149, 0.4091, 0.2362, 0.5, 0.2362, 0.4545, 0.3149, 0.5, 0.2362, 0.5455, 0.3149, 0.4545, 0.3149, 0.5909, 0.2362, 0.6364, 0.3149, 0.5455, 0.3149, 0.5909, 0.2362, 0.6818, 0.2362, 0.6364, 0.3149, 0.6818, 0.2362, 0.7273, 0.3149, 0.6364, 0.3149, 0.7727, 0.2362, 0.8182, 0.3149, 0.7273, 0.3149, 0.7727, 0.2362, 0.8636, 0.2362, 0.8182, 0.3149, 0.8636, 0.2362, 0.9091, 0.3149, 0.8182, 0.3149, 0.04546, 0.2362, 0.09091, 0.3149, 0.0, 0.3149, 0.04546, 0.2362, 0.1364, 0.2362, 0.09091, 0.3149, 0.1364, 0.2362, 0.1818, 0.3149, 0.09091, 0.3149, 0.2273, 0.2362, 0.2727, 0.3149, 0.1818, 0.3149, 0.2273, 0.2362, 0.3182, 0.2362, 0.2727, 0.3149, 0.3182, 0.2362, 0.3636, 0.3149, 0.2727, 0.3149, 0.5, 0.2362, 0.5909, 0.2362, 0.5455, 0.3149, 0.5, 0.2362, 0.5455, 0.1575, 0.5909, 0.2362, 0.5455, 0.1575, 0.6364, 0.1575, 0.5909, 0.2362, 0.6818, 0.2362, 0.7727, 0.2362, 0.7273, 0.3149, 0.6818, 0.2362, 0.7273, 0.1575, 0.7727, 0.2362, 0.7273, 0.1575, 0.8182, 0.1575, 0.7727, 0.2362, 0.8636, 0.2362, 0.9545, 0.2362, 0.9091, 0.3149, 0.8636, 0.2362, 0.9091, 0.1575, 0.9545, 0.2362, 0.9091, 0.1575, 1.0, 0.1575, 0.9545, 0.2362, 0.1364, 0.2362, 0.2273, 0.2362, 0.1818, 0.3149, 0.1364, 0.2362, 0.1818, 0.1575, 0.2273, 0.2362, 0.1818, 0.1575, 0.2727, 0.1575, 0.2273, 0.2362, 0.3182, 0.2362, 0.4091, 0.2362, 0.3636, 0.3149, 0.3182, 0.2362, 0.3636, 0.1575, 0.4091, 0.2362, 0.3636, 0.1575, 0.4545, 0.1575, 0.4091, 0.2362, 0.5, 0.07873, 0.5455, 0.1575, 0.4545, 0.1575, 0.5, 0.07873, 0.5909, 0.07873, 0.5455, 0.1575, 0.5909, 0.07873, 0.6364, 0.1575, 0.5455, 0.1575, 0.6818, 0.07873, 0.7273, 0.1575, 0.6364, 0.1575, 0.6818, 0.07873, 0.7727, 0.07873, 0.7273, 0.1575, 0.7727, 0.07873, 0.8182, 0.1575, 0.7273, 0.1575, 0.8636, 0.07873, 0.9091, 0.1575, 0.8182, 0.1575, 0.8636, 0.07873, 0.9545, 0.07873, 0.9091, 0.1575, 0.9545, 0.07873, 1.0, 0.1575, 0.9091, 0.1575, 0.3636, 0.1575, 0.4091, 0.07873, 0.4545, 0.1575, 0.3636, 0.1575, 0.3182, 0.07873, 0.4091, 0.07873, 0.3182, 0.07873, 0.3636, 0.0, 0.4091, 0.07873, 0.1364, 0.07873, 0.1818, 0.1575, 0.09091, 0.1575, 0.1364, 0.07873, 0.2273, 0.07873, 0.1818, 0.1575, 0.2273, 0.07873, 0.2727, 0.1575, 0.1818, 0.1575])
me_icosphere.materials.append(mat_leaves)
me_icosphere.use_remesh_fix_poles = True
me_icosphere.use_remesh_preserve_attributes = False
me_icosphere.update()
me_icosphere_001 = bpy.data.meshes.new('Icosphere.001')
me_icosphere_001.from_pydata([(0.0, 0.0, -1.0), (0.7236, -0.5257, -0.4472), (-0.3858, -1.187, -0.6242), (-1.248, -4.161e-09, -0.6242), (-0.2764, 0.8506, -0.4472), (1.01, 0.7338, -0.6242), (0.2764, -0.8506, 0.4472), (-1.01, -0.7338, 0.6242), (-0.7236, 0.5257, 0.4472), (0.2764, 0.8506, 0.4472), (1.248, 3.121e-09, 0.6242), (5.717e-07, 2.081e-09, 1.396), (-0.2268, -0.6979, -1.187), (0.4253, -0.309, -0.8507), (0.2629, -0.809, -0.5257), (0.8506, 0.0, -0.5257), (0.4253, 0.309, -0.8507), (-0.5257, 0.0, -0.8507), (-0.6882, -0.5, -0.5257), (-0.1625, 0.5, -0.8507), (-0.9606, 0.6979, -0.7338), (0.2629, 0.809, -0.5257), (1.328, -0.4313, -9.661e-08), (0.9511, 0.309, 0.0), (-2.1e-09, -1.396, 2.1e-09), (0.8205, -1.129, 7.771e-08), (-0.9511, -0.309, 0.0), (-0.8205, -1.129, -7.981e-08), (-0.8205, 1.129, -8.191e-08), (-0.9511, 0.309, 0.0), (0.8205, 1.129, 7.561e-08), (0.0, 1.0, 0.0), (0.9606, -0.6979, 0.7338), (-0.3669, -1.129, 0.7338), (-0.8506, 0.0, 0.5257), (-0.3669, 1.129, 0.7338), (0.6882, 0.5, 0.5257), (0.1625, -0.5, 0.8507), (0.7338, 1.05e-09, 1.187), (-0.5937, -0.4313, 1.187), (-0.5937, 0.4313, 1.187), (0.2268, 0.6979, 1.187)], [], [(0, 13, 12), (1, 13, 15), (0, 12, 17), (0, 17, 19), (0, 19, 16), (1, 15, 22), (2, 14, 24), (3, 18, 26), (4, 20, 28), (5, 21, 30), (1, 22, 25), (2, 24, 27), (3, 26, 29), (4, 28, 31), (5, 30, 23), (6, 32, 37), (7, 33, 39), (8, 34, 40), (9, 35, 41), (10, 36, 38), (38, 41, 11), (38, 36, 41), (36, 9, 41), (41, 40, 11), (41, 35, 40), (35, 8, 40), (40, 39, 11), (40, 34, 39), (34, 7, 39), (39, 37, 11), (39, 33, 37), (33, 6, 37), (37, 38, 11), (37, 32, 38), (32, 10, 38), (23, 36, 10), (23, 30, 36), (30, 9, 36), (31, 35, 9), (31, 28, 35), (28, 8, 35), (29, 34, 8), (29, 26, 34), (26, 7, 34), (27, 33, 7), (27, 24, 33), (24, 6, 33), (25, 32, 6), (25, 22, 32), (22, 10, 32), (30, 31, 9), (30, 21, 31), (21, 4, 31), (28, 29, 8), (28, 20, 29), (20, 3, 29), (26, 27, 7), (26, 18, 27), (18, 2, 27), (24, 25, 6), (24, 14, 25), (14, 1, 25), (22, 23, 10), (22, 15, 23), (15, 5, 23), (16, 21, 5), (16, 19, 21), (19, 4, 21), (19, 20, 4), (19, 17, 20), (17, 3, 20), (17, 18, 3), (17, 12, 18), (12, 2, 18), (15, 16, 5), (15, 13, 16), (13, 0, 16), (12, 14, 2), (12, 13, 14), (13, 1, 14)])
_uv = me_icosphere_001.uv_layers.new(name='UVMap')
_uv.uv.foreach_set('vector', [0.1818, 0.0, 0.2273, 0.07873, 0.1364, 0.07873, 0.2727, 0.1575, 0.3182, 0.07873, 0.3636, 0.1575, 0.9091, 0.0, 0.9545, 0.07873, 0.8636, 0.07873, 0.7273, 0.0, 0.7727, 0.07873, 0.6818, 0.07873, 0.5455, 0.0, 0.5909, 0.07873, 0.5, 0.07873, 0.2727, 0.1575, 0.3636, 0.1575, 0.3182, 0.2362, 0.09091, 0.1575, 0.1818, 0.1575, 0.1364, 0.2362, 0.8182, 0.1575, 0.9091, 0.1575, 0.8636, 0.2362, 0.6364, 0.1575, 0.7273, 0.1575, 0.6818, 0.2362, 0.4545, 0.1575, 0.5455, 0.1575, 0.5, 0.2362, 0.2727, 0.1575, 0.3182, 0.2362, 0.2273, 0.2362, 0.09091, 0.1575, 0.1364, 0.2362, 0.04546, 0.2362, 0.8182, 0.1575, 0.8636, 0.2362, 0.7727, 0.2362, 0.6364, 0.1575, 0.6818, 0.2362, 0.5909, 0.2362, 0.4545, 0.1575, 0.5, 0.2362, 0.4091, 0.2362, 0.1818, 0.3149, 0.2727, 0.3149, 0.2273, 0.3937, 0.0, 0.3149, 0.09091, 0.3149, 0.04546, 0.3937, 0.7273, 0.3149, 0.8182, 0.3149, 0.7727, 0.3937, 0.5455, 0.3149, 0.6364, 0.3149, 0.5909, 0.3937, 0.3636, 0.3149, 0.4545, 0.3149, 0.4091, 0.3937, 0.4091, 0.3937, 0.5, 0.3937, 0.4545, 0.4724, 0.4091, 0.3937, 0.4545, 0.3149, 0.5, 0.3937, 0.4545, 0.3149, 0.5455, 0.3149, 0.5, 0.3937, 0.5909, 0.3937, 0.6818, 0.3937, 0.6364, 0.4724, 0.5909, 0.3937, 0.6364, 0.3149, 0.6818, 0.3937, 0.6364, 0.3149, 0.7273, 0.3149, 0.6818, 0.3937, 0.7727, 0.3937, 0.8636, 0.3937, 0.8182, 0.4724, 0.7727, 0.3937, 0.8182, 0.3149, 0.8636, 0.3937, 0.8182, 0.3149, 0.9091, 0.3149, 0.8636, 0.3937, 0.04546, 0.3937, 0.1364, 0.3937, 0.09091, 0.4724, 0.04546, 0.3937, 0.09091, 0.3149, 0.1364, 0.3937, 0.09091, 0.3149, 0.1818, 0.3149, 0.1364, 0.3937, 0.2273, 0.3937, 0.3182, 0.3937, 0.2727, 0.4724, 0.2273, 0.3937, 0.2727, 0.3149, 0.3182, 0.3937, 0.2727, 0.3149, 0.3636, 0.3149, 0.3182, 0.3937, 0.4091, 0.2362, 0.4545, 0.3149, 0.3636, 0.3149, 0.4091, 0.2362, 0.5, 0.2362, 0.4545, 0.3149, 0.5, 0.2362, 0.5455, 0.3149, 0.4545, 0.3149, 0.5909, 0.2362, 0.6364, 0.3149, 0.5455, 0.3149, 0.5909, 0.2362, 0.6818, 0.2362, 0.6364, 0.3149, 0.6818, 0.2362, 0.7273, 0.3149, 0.6364, 0.3149, 0.7727, 0.2362, 0.8182, 0.3149, 0.7273, 0.3149, 0.7727, 0.2362, 0.8636, 0.2362, 0.8182, 0.3149, 0.8636, 0.2362, 0.9091, 0.3149, 0.8182, 0.3149, 0.04546, 0.2362, 0.09091, 0.3149, 0.0, 0.3149, 0.04546, 0.2362, 0.1364, 0.2362, 0.09091, 0.3149, 0.1364, 0.2362, 0.1818, 0.3149, 0.09091, 0.3149, 0.2273, 0.2362, 0.2727, 0.3149, 0.1818, 0.3149, 0.2273, 0.2362, 0.3182, 0.2362, 0.2727, 0.3149, 0.3182, 0.2362, 0.3636, 0.3149, 0.2727, 0.3149, 0.5, 0.2362, 0.5909, 0.2362, 0.5455, 0.3149, 0.5, 0.2362, 0.5455, 0.1575, 0.5909, 0.2362, 0.5455, 0.1575, 0.6364, 0.1575, 0.5909, 0.2362, 0.6818, 0.2362, 0.7727, 0.2362, 0.7273, 0.3149, 0.6818, 0.2362, 0.7273, 0.1575, 0.7727, 0.2362, 0.7273, 0.1575, 0.8182, 0.1575, 0.7727, 0.2362, 0.8636, 0.2362, 0.9545, 0.2362, 0.9091, 0.3149, 0.8636, 0.2362, 0.9091, 0.1575, 0.9545, 0.2362, 0.9091, 0.1575, 1.0, 0.1575, 0.9545, 0.2362, 0.1364, 0.2362, 0.2273, 0.2362, 0.1818, 0.3149, 0.1364, 0.2362, 0.1818, 0.1575, 0.2273, 0.2362, 0.1818, 0.1575, 0.2727, 0.1575, 0.2273, 0.2362, 0.3182, 0.2362, 0.4091, 0.2362, 0.3636, 0.3149, 0.3182, 0.2362, 0.3636, 0.1575, 0.4091, 0.2362, 0.3636, 0.1575, 0.4545, 0.1575, 0.4091, 0.2362, 0.5, 0.07873, 0.5455, 0.1575, 0.4545, 0.1575, 0.5, 0.07873, 0.5909, 0.07873, 0.5455, 0.1575, 0.5909, 0.07873, 0.6364, 0.1575, 0.5455, 0.1575, 0.6818, 0.07873, 0.7273, 0.1575, 0.6364, 0.1575, 0.6818, 0.07873, 0.7727, 0.07873, 0.7273, 0.1575, 0.7727, 0.07873, 0.8182, 0.1575, 0.7273, 0.1575, 0.8636, 0.07873, 0.9091, 0.1575, 0.8182, 0.1575, 0.8636, 0.07873, 0.9545, 0.07873, 0.9091, 0.1575, 0.9545, 0.07873, 1.0, 0.1575, 0.9091, 0.1575, 0.3636, 0.1575, 0.4091, 0.07873, 0.4545, 0.1575, 0.3636, 0.1575, 0.3182, 0.07873, 0.4091, 0.07873, 0.3182, 0.07873, 0.3636, 0.0, 0.4091, 0.07873, 0.1364, 0.07873, 0.1818, 0.1575, 0.09091, 0.1575, 0.1364, 0.07873, 0.2273, 0.07873, 0.1818, 0.1575, 0.2273, 0.07873, 0.2727, 0.1575, 0.1818, 0.1575])
me_icosphere_001.materials.append(mat_leaves)
me_icosphere_001.use_remesh_fix_poles = True
me_icosphere_001.use_remesh_preserve_attributes = False
me_icosphere_001.update()
me_icosphere_002 = bpy.data.meshes.new('Icosphere.002')
me_icosphere_002.from_pydata([(0.0, 0.0, -1.0), (1.033, -0.7505, -0.6384), (-0.3945, -1.214, -0.6384), (-0.8944, 0.0, -0.4472), (-0.3945, 1.214, -0.6384), (1.033, 0.7505, -0.6384), (0.3945, -1.214, 0.6384), (-1.033, -0.7505, 0.6384), (-0.7236, 0.5257, 0.4472), (0.3945, 1.214, 0.6384), (1.277, 3.371e-09, 0.6384), (0.0, 0.0, 1.0), (-0.2319, -0.7138, -1.214), (0.6072, -0.4411, -1.214), (0.3752, -1.155, -0.7505), (0.8506, 0.0, -0.5257), (0.4253, 0.309, -0.8507), (-0.5257, 0.0, -0.8507), (-0.9824, -0.7138, -0.7505), (-0.1625, 0.5, -0.8507), (-0.6882, 0.5, -0.5257), (0.3752, 1.155, -0.7505), (1.358, -0.4411, -1.043e-07), (1.358, 0.4411, -1.043e-07), (-2.268e-09, -1.428, 2.268e-09), (0.8391, -1.155, 8.393e-08), (-0.9511, -0.309, 0.0), (-0.5878, -0.809, 0.0), (-0.5878, 0.809, 0.0), (-0.9511, 0.309, 0.0), (0.5878, 0.809, 0.0), (0.0, 1.0, 0.0), (0.9824, -0.7138, 0.7505), (-0.3752, -1.155, 0.7505), (-0.8506, 0.0, 0.5257), (-0.2629, 0.809, 0.5257), (0.6882, 0.5, 0.5257), (0.2319, -0.7138, 1.214), (0.5257, 0.0, 0.8507), (-0.6072, -0.4411, 1.214), (-0.4253, 0.309, 0.8507), (0.1625, 0.5, 0.8507)], [], [(0, 13, 12), (1, 13, 15), (0, 12, 17), (0, 17, 19), (0, 19, 16), (1, 15, 22), (2, 14, 24), (3, 18, 26), (4, 20, 28), (5, 21, 30), (1, 22, 25), (2, 24, 27), (3, 26, 29), (4, 28, 31), (5, 30, 23), (6, 32, 37), (7, 33, 39), (8, 34, 40), (9, 35, 41), (10, 36, 38), (38, 41, 11), (38, 36, 41), (36, 9, 41), (41, 40, 11), (41, 35, 40), (35, 8, 40), (40, 39, 11), (40, 34, 39), (34, 7, 39), (39, 37, 11), (39, 33, 37), (33, 6, 37), (37, 38, 11), (37, 32, 38), (32, 10, 38), (23, 36, 10), (23, 30, 36), (30, 9, 36), (31, 35, 9), (31, 28, 35), (28, 8, 35), (29, 34, 8), (29, 26, 34), (26, 7, 34), (27, 33, 7), (27, 24, 33), (24, 6, 33), (25, 32, 6), (25, 22, 32), (22, 10, 32), (30, 31, 9), (30, 21, 31), (21, 4, 31), (28, 29, 8), (28, 20, 29), (20, 3, 29), (26, 27, 7), (26, 18, 27), (18, 2, 27), (24, 25, 6), (24, 14, 25), (14, 1, 25), (22, 23, 10), (22, 15, 23), (15, 5, 23), (16, 21, 5), (16, 19, 21), (19, 4, 21), (19, 20, 4), (19, 17, 20), (17, 3, 20), (17, 18, 3), (17, 12, 18), (12, 2, 18), (15, 16, 5), (15, 13, 16), (13, 0, 16), (12, 14, 2), (12, 13, 14), (13, 1, 14)])
_uv = me_icosphere_002.uv_layers.new(name='UVMap')
_uv.uv.foreach_set('vector', [0.1818, 0.0, 0.2273, 0.07873, 0.1364, 0.07873, 0.2727, 0.1575, 0.3182, 0.07873, 0.3636, 0.1575, 0.9091, 0.0, 0.9545, 0.07873, 0.8636, 0.07873, 0.7273, 0.0, 0.7727, 0.07873, 0.6818, 0.07873, 0.5455, 0.0, 0.5909, 0.07873, 0.5, 0.07873, 0.2727, 0.1575, 0.3636, 0.1575, 0.3182, 0.2362, 0.09091, 0.1575, 0.1818, 0.1575, 0.1364, 0.2362, 0.8182, 0.1575, 0.9091, 0.1575, 0.8636, 0.2362, 0.6364, 0.1575, 0.7273, 0.1575, 0.6818, 0.2362, 0.4545, 0.1575, 0.5455, 0.1575, 0.5, 0.2362, 0.2727, 0.1575, 0.3182, 0.2362, 0.2273, 0.2362, 0.09091, 0.1575, 0.1364, 0.2362, 0.04546, 0.2362, 0.8182, 0.1575, 0.8636, 0.2362, 0.7727, 0.2362, 0.6364, 0.1575, 0.6818, 0.2362, 0.5909, 0.2362, 0.4545, 0.1575, 0.5, 0.2362, 0.4091, 0.2362, 0.1818, 0.3149, 0.2727, 0.3149, 0.2273, 0.3937, 0.0, 0.3149, 0.09091, 0.3149, 0.04546, 0.3937, 0.7273, 0.3149, 0.8182, 0.3149, 0.7727, 0.3937, 0.5455, 0.3149, 0.6364, 0.3149, 0.5909, 0.3937, 0.3636, 0.3149, 0.4545, 0.3149, 0.4091, 0.3937, 0.4091, 0.3937, 0.5, 0.3937, 0.4545, 0.4724, 0.4091, 0.3937, 0.4545, 0.3149, 0.5, 0.3937, 0.4545, 0.3149, 0.5455, 0.3149, 0.5, 0.3937, 0.5909, 0.3937, 0.6818, 0.3937, 0.6364, 0.4724, 0.5909, 0.3937, 0.6364, 0.3149, 0.6818, 0.3937, 0.6364, 0.3149, 0.7273, 0.3149, 0.6818, 0.3937, 0.7727, 0.3937, 0.8636, 0.3937, 0.8182, 0.4724, 0.7727, 0.3937, 0.8182, 0.3149, 0.8636, 0.3937, 0.8182, 0.3149, 0.9091, 0.3149, 0.8636, 0.3937, 0.04546, 0.3937, 0.1364, 0.3937, 0.09091, 0.4724, 0.04546, 0.3937, 0.09091, 0.3149, 0.1364, 0.3937, 0.09091, 0.3149, 0.1818, 0.3149, 0.1364, 0.3937, 0.2273, 0.3937, 0.3182, 0.3937, 0.2727, 0.4724, 0.2273, 0.3937, 0.2727, 0.3149, 0.3182, 0.3937, 0.2727, 0.3149, 0.3636, 0.3149, 0.3182, 0.3937, 0.4091, 0.2362, 0.4545, 0.3149, 0.3636, 0.3149, 0.4091, 0.2362, 0.5, 0.2362, 0.4545, 0.3149, 0.5, 0.2362, 0.5455, 0.3149, 0.4545, 0.3149, 0.5909, 0.2362, 0.6364, 0.3149, 0.5455, 0.3149, 0.5909, 0.2362, 0.6818, 0.2362, 0.6364, 0.3149, 0.6818, 0.2362, 0.7273, 0.3149, 0.6364, 0.3149, 0.7727, 0.2362, 0.8182, 0.3149, 0.7273, 0.3149, 0.7727, 0.2362, 0.8636, 0.2362, 0.8182, 0.3149, 0.8636, 0.2362, 0.9091, 0.3149, 0.8182, 0.3149, 0.04546, 0.2362, 0.09091, 0.3149, 0.0, 0.3149, 0.04546, 0.2362, 0.1364, 0.2362, 0.09091, 0.3149, 0.1364, 0.2362, 0.1818, 0.3149, 0.09091, 0.3149, 0.2273, 0.2362, 0.2727, 0.3149, 0.1818, 0.3149, 0.2273, 0.2362, 0.3182, 0.2362, 0.2727, 0.3149, 0.3182, 0.2362, 0.3636, 0.3149, 0.2727, 0.3149, 0.5, 0.2362, 0.5909, 0.2362, 0.5455, 0.3149, 0.5, 0.2362, 0.5455, 0.1575, 0.5909, 0.2362, 0.5455, 0.1575, 0.6364, 0.1575, 0.5909, 0.2362, 0.6818, 0.2362, 0.7727, 0.2362, 0.7273, 0.3149, 0.6818, 0.2362, 0.7273, 0.1575, 0.7727, 0.2362, 0.7273, 0.1575, 0.8182, 0.1575, 0.7727, 0.2362, 0.8636, 0.2362, 0.9545, 0.2362, 0.9091, 0.3149, 0.8636, 0.2362, 0.9091, 0.1575, 0.9545, 0.2362, 0.9091, 0.1575, 1.0, 0.1575, 0.9545, 0.2362, 0.1364, 0.2362, 0.2273, 0.2362, 0.1818, 0.3149, 0.1364, 0.2362, 0.1818, 0.1575, 0.2273, 0.2362, 0.1818, 0.1575, 0.2727, 0.1575, 0.2273, 0.2362, 0.3182, 0.2362, 0.4091, 0.2362, 0.3636, 0.3149, 0.3182, 0.2362, 0.3636, 0.1575, 0.4091, 0.2362, 0.3636, 0.1575, 0.4545, 0.1575, 0.4091, 0.2362, 0.5, 0.07873, 0.5455, 0.1575, 0.4545, 0.1575, 0.5, 0.07873, 0.5909, 0.07873, 0.5455, 0.1575, 0.5909, 0.07873, 0.6364, 0.1575, 0.5455, 0.1575, 0.6818, 0.07873, 0.7273, 0.1575, 0.6364, 0.1575, 0.6818, 0.07873, 0.7727, 0.07873, 0.7273, 0.1575, 0.7727, 0.07873, 0.8182, 0.1575, 0.7273, 0.1575, 0.8636, 0.07873, 0.9091, 0.1575, 0.8182, 0.1575, 0.8636, 0.07873, 0.9545, 0.07873, 0.9091, 0.1575, 0.9545, 0.07873, 1.0, 0.1575, 0.9091, 0.1575, 0.3636, 0.1575, 0.4091, 0.07873, 0.4545, 0.1575, 0.3636, 0.1575, 0.3182, 0.07873, 0.4091, 0.07873, 0.3182, 0.07873, 0.3636, 0.0, 0.4091, 0.07873, 0.1364, 0.07873, 0.1818, 0.1575, 0.09091, 0.1575, 0.1364, 0.07873, 0.2273, 0.07873, 0.1818, 0.1575, 0.2273, 0.07873, 0.2727, 0.1575, 0.1818, 0.1575])
me_icosphere_002.materials.append(mat_leaves)
me_icosphere_002.use_remesh_fix_poles = True
me_icosphere_002.use_remesh_preserve_attributes = False
me_icosphere_002.update()
me_icosphere_005 = bpy.data.meshes.new('Icosphere.005')
me_icosphere_005.from_pydata([(0.0, 0.0, -1.0), (0.7236, -0.5257, -0.4472), (-0.3858, -1.187, -0.6242), (-1.248, -4.161e-09, -0.6242), (-0.2764, 0.8506, -0.4472), (1.01, 0.7338, -0.6242), (0.2764, -0.8506, 0.4472), (-1.01, -0.7338, 0.6242), (-0.7236, 0.5257, 0.4472), (0.2764, 0.8506, 0.4472), (1.248, 3.121e-09, 0.6242), (5.717e-07, 2.081e-09, 1.396), (-0.2268, -0.6979, -1.187), (0.4253, -0.309, -0.8507), (0.2629, -0.809, -0.5257), (0.8506, 0.0, -0.5257), (0.4253, 0.309, -0.8507), (-0.5257, 0.0, -0.8507), (-0.6882, -0.5, -0.5257), (-0.1625, 0.5, -0.8507), (-0.9606, 0.6979, -0.7338), (0.2629, 0.809, -0.5257), (1.328, -0.4313, -9.661e-08), (0.9511, 0.309, 0.0), (-2.1e-09, -1.396, 2.1e-09), (0.8205, -1.129, 7.771e-08), (-0.9511, -0.309, 0.0), (-0.8205, -1.129, -7.981e-08), (-0.8205, 1.129, -8.191e-08), (-0.9511, 0.309, 0.0), (0.8205, 1.129, 7.561e-08), (0.0, 1.0, 0.0), (0.9606, -0.6979, 0.7338), (-0.3669, -1.129, 0.7338), (-0.8506, 0.0, 0.5257), (-0.3669, 1.129, 0.7338), (0.6882, 0.5, 0.5257), (0.1625, -0.5, 0.8507), (0.7338, 1.05e-09, 1.187), (-0.5937, -0.4313, 1.187), (-0.5937, 0.4313, 1.187), (0.2268, 0.6979, 1.187)], [], [(0, 13, 12), (1, 13, 15), (0, 12, 17), (0, 17, 19), (0, 19, 16), (1, 15, 22), (2, 14, 24), (3, 18, 26), (4, 20, 28), (5, 21, 30), (1, 22, 25), (2, 24, 27), (3, 26, 29), (4, 28, 31), (5, 30, 23), (6, 32, 37), (7, 33, 39), (8, 34, 40), (9, 35, 41), (10, 36, 38), (38, 41, 11), (38, 36, 41), (36, 9, 41), (41, 40, 11), (41, 35, 40), (35, 8, 40), (40, 39, 11), (40, 34, 39), (34, 7, 39), (39, 37, 11), (39, 33, 37), (33, 6, 37), (37, 38, 11), (37, 32, 38), (32, 10, 38), (23, 36, 10), (23, 30, 36), (30, 9, 36), (31, 35, 9), (31, 28, 35), (28, 8, 35), (29, 34, 8), (29, 26, 34), (26, 7, 34), (27, 33, 7), (27, 24, 33), (24, 6, 33), (25, 32, 6), (25, 22, 32), (22, 10, 32), (30, 31, 9), (30, 21, 31), (21, 4, 31), (28, 29, 8), (28, 20, 29), (20, 3, 29), (26, 27, 7), (26, 18, 27), (18, 2, 27), (24, 25, 6), (24, 14, 25), (14, 1, 25), (22, 23, 10), (22, 15, 23), (15, 5, 23), (16, 21, 5), (16, 19, 21), (19, 4, 21), (19, 20, 4), (19, 17, 20), (17, 3, 20), (17, 18, 3), (17, 12, 18), (12, 2, 18), (15, 16, 5), (15, 13, 16), (13, 0, 16), (12, 14, 2), (12, 13, 14), (13, 1, 14)])
_uv = me_icosphere_005.uv_layers.new(name='UVMap')
_uv.uv.foreach_set('vector', [0.1818, 0.0, 0.2273, 0.07873, 0.1364, 0.07873, 0.2727, 0.1575, 0.3182, 0.07873, 0.3636, 0.1575, 0.9091, 0.0, 0.9545, 0.07873, 0.8636, 0.07873, 0.7273, 0.0, 0.7727, 0.07873, 0.6818, 0.07873, 0.5455, 0.0, 0.5909, 0.07873, 0.5, 0.07873, 0.2727, 0.1575, 0.3636, 0.1575, 0.3182, 0.2362, 0.09091, 0.1575, 0.1818, 0.1575, 0.1364, 0.2362, 0.8182, 0.1575, 0.9091, 0.1575, 0.8636, 0.2362, 0.6364, 0.1575, 0.7273, 0.1575, 0.6818, 0.2362, 0.4545, 0.1575, 0.5455, 0.1575, 0.5, 0.2362, 0.2727, 0.1575, 0.3182, 0.2362, 0.2273, 0.2362, 0.09091, 0.1575, 0.1364, 0.2362, 0.04546, 0.2362, 0.8182, 0.1575, 0.8636, 0.2362, 0.7727, 0.2362, 0.6364, 0.1575, 0.6818, 0.2362, 0.5909, 0.2362, 0.4545, 0.1575, 0.5, 0.2362, 0.4091, 0.2362, 0.1818, 0.3149, 0.2727, 0.3149, 0.2273, 0.3937, 0.0, 0.3149, 0.09091, 0.3149, 0.04546, 0.3937, 0.7273, 0.3149, 0.8182, 0.3149, 0.7727, 0.3937, 0.5455, 0.3149, 0.6364, 0.3149, 0.5909, 0.3937, 0.3636, 0.3149, 0.4545, 0.3149, 0.4091, 0.3937, 0.4091, 0.3937, 0.5, 0.3937, 0.4545, 0.4724, 0.4091, 0.3937, 0.4545, 0.3149, 0.5, 0.3937, 0.4545, 0.3149, 0.5455, 0.3149, 0.5, 0.3937, 0.5909, 0.3937, 0.6818, 0.3937, 0.6364, 0.4724, 0.5909, 0.3937, 0.6364, 0.3149, 0.6818, 0.3937, 0.6364, 0.3149, 0.7273, 0.3149, 0.6818, 0.3937, 0.7727, 0.3937, 0.8636, 0.3937, 0.8182, 0.4724, 0.7727, 0.3937, 0.8182, 0.3149, 0.8636, 0.3937, 0.8182, 0.3149, 0.9091, 0.3149, 0.8636, 0.3937, 0.04546, 0.3937, 0.1364, 0.3937, 0.09091, 0.4724, 0.04546, 0.3937, 0.09091, 0.3149, 0.1364, 0.3937, 0.09091, 0.3149, 0.1818, 0.3149, 0.1364, 0.3937, 0.2273, 0.3937, 0.3182, 0.3937, 0.2727, 0.4724, 0.2273, 0.3937, 0.2727, 0.3149, 0.3182, 0.3937, 0.2727, 0.3149, 0.3636, 0.3149, 0.3182, 0.3937, 0.4091, 0.2362, 0.4545, 0.3149, 0.3636, 0.3149, 0.4091, 0.2362, 0.5, 0.2362, 0.4545, 0.3149, 0.5, 0.2362, 0.5455, 0.3149, 0.4545, 0.3149, 0.5909, 0.2362, 0.6364, 0.3149, 0.5455, 0.3149, 0.5909, 0.2362, 0.6818, 0.2362, 0.6364, 0.3149, 0.6818, 0.2362, 0.7273, 0.3149, 0.6364, 0.3149, 0.7727, 0.2362, 0.8182, 0.3149, 0.7273, 0.3149, 0.7727, 0.2362, 0.8636, 0.2362, 0.8182, 0.3149, 0.8636, 0.2362, 0.9091, 0.3149, 0.8182, 0.3149, 0.04546, 0.2362, 0.09091, 0.3149, 0.0, 0.3149, 0.04546, 0.2362, 0.1364, 0.2362, 0.09091, 0.3149, 0.1364, 0.2362, 0.1818, 0.3149, 0.09091, 0.3149, 0.2273, 0.2362, 0.2727, 0.3149, 0.1818, 0.3149, 0.2273, 0.2362, 0.3182, 0.2362, 0.2727, 0.3149, 0.3182, 0.2362, 0.3636, 0.3149, 0.2727, 0.3149, 0.5, 0.2362, 0.5909, 0.2362, 0.5455, 0.3149, 0.5, 0.2362, 0.5455, 0.1575, 0.5909, 0.2362, 0.5455, 0.1575, 0.6364, 0.1575, 0.5909, 0.2362, 0.6818, 0.2362, 0.7727, 0.2362, 0.7273, 0.3149, 0.6818, 0.2362, 0.7273, 0.1575, 0.7727, 0.2362, 0.7273, 0.1575, 0.8182, 0.1575, 0.7727, 0.2362, 0.8636, 0.2362, 0.9545, 0.2362, 0.9091, 0.3149, 0.8636, 0.2362, 0.9091, 0.1575, 0.9545, 0.2362, 0.9091, 0.1575, 1.0, 0.1575, 0.9545, 0.2362, 0.1364, 0.2362, 0.2273, 0.2362, 0.1818, 0.3149, 0.1364, 0.2362, 0.1818, 0.1575, 0.2273, 0.2362, 0.1818, 0.1575, 0.2727, 0.1575, 0.2273, 0.2362, 0.3182, 0.2362, 0.4091, 0.2362, 0.3636, 0.3149, 0.3182, 0.2362, 0.3636, 0.1575, 0.4091, 0.2362, 0.3636, 0.1575, 0.4545, 0.1575, 0.4091, 0.2362, 0.5, 0.07873, 0.5455, 0.1575, 0.4545, 0.1575, 0.5, 0.07873, 0.5909, 0.07873, 0.5455, 0.1575, 0.5909, 0.07873, 0.6364, 0.1575, 0.5455, 0.1575, 0.6818, 0.07873, 0.7273, 0.1575, 0.6364, 0.1575, 0.6818, 0.07873, 0.7727, 0.07873, 0.7273, 0.1575, 0.7727, 0.07873, 0.8182, 0.1575, 0.7273, 0.1575, 0.8636, 0.07873, 0.9091, 0.1575, 0.8182, 0.1575, 0.8636, 0.07873, 0.9545, 0.07873, 0.9091, 0.1575, 0.9545, 0.07873, 1.0, 0.1575, 0.9091, 0.1575, 0.3636, 0.1575, 0.4091, 0.07873, 0.4545, 0.1575, 0.3636, 0.1575, 0.3182, 0.07873, 0.4091, 0.07873, 0.3182, 0.07873, 0.3636, 0.0, 0.4091, 0.07873, 0.1364, 0.07873, 0.1818, 0.1575, 0.09091, 0.1575, 0.1364, 0.07873, 0.2273, 0.07873, 0.1818, 0.1575, 0.2273, 0.07873, 0.2727, 0.1575, 0.1818, 0.1575])
me_icosphere_005.materials.append(mat_leaves)
me_icosphere_005.use_remesh_fix_poles = True
me_icosphere_005.use_remesh_preserve_attributes = False
me_icosphere_005.update()
me_icosphere_009 = bpy.data.meshes.new('Icosphere.009')
me_icosphere_009.from_pydata([(0.0, 0.0, -1.0), (0.7236, -0.5257, -0.4472), (-0.3858, -1.187, -0.6242), (-1.248, -4.161e-09, -0.6242), (-0.2764, 0.8506, -0.4472), (1.01, 0.7338, -0.6242), (0.2764, -0.8506, 0.4472), (-1.01, -0.7338, 0.6242), (-0.7236, 0.5257, 0.4472), (0.2764, 0.8506, 0.4472), (1.248, 3.121e-09, 0.6242), (5.717e-07, 2.081e-09, 1.396), (-0.2268, -0.6979, -1.187), (0.4253, -0.309, -0.8507), (0.2629, -0.809, -0.5257), (0.8506, 0.0, -0.5257), (0.4253, 0.309, -0.8507), (-0.5257, 0.0, -0.8507), (-0.6882, -0.5, -0.5257), (-0.1625, 0.5, -0.8507), (-0.9606, 0.6979, -0.7338), (0.2629, 0.809, -0.5257), (1.328, -0.4313, -9.661e-08), (0.9511, 0.309, 0.0), (-2.1e-09, -1.396, 2.1e-09), (0.8205, -1.129, 7.771e-08), (-0.9511, -0.309, 0.0), (-0.8205, -1.129, -7.981e-08), (-0.8205, 1.129, -8.191e-08), (-0.9511, 0.309, 0.0), (0.8205, 1.129, 7.561e-08), (0.0, 1.0, 0.0), (0.9606, -0.6979, 0.7338), (-0.3669, -1.129, 0.7338), (-0.8506, 0.0, 0.5257), (-0.3669, 1.129, 0.7338), (0.6882, 0.5, 0.5257), (0.1625, -0.5, 0.8507), (0.7338, 1.05e-09, 1.187), (-0.5937, -0.4313, 1.187), (-0.5937, 0.4313, 1.187), (0.2268, 0.6979, 1.187)], [], [(0, 13, 12), (1, 13, 15), (0, 12, 17), (0, 17, 19), (0, 19, 16), (1, 15, 22), (2, 14, 24), (3, 18, 26), (4, 20, 28), (5, 21, 30), (1, 22, 25), (2, 24, 27), (3, 26, 29), (4, 28, 31), (5, 30, 23), (6, 32, 37), (7, 33, 39), (8, 34, 40), (9, 35, 41), (10, 36, 38), (38, 41, 11), (38, 36, 41), (36, 9, 41), (41, 40, 11), (41, 35, 40), (35, 8, 40), (40, 39, 11), (40, 34, 39), (34, 7, 39), (39, 37, 11), (39, 33, 37), (33, 6, 37), (37, 38, 11), (37, 32, 38), (32, 10, 38), (23, 36, 10), (23, 30, 36), (30, 9, 36), (31, 35, 9), (31, 28, 35), (28, 8, 35), (29, 34, 8), (29, 26, 34), (26, 7, 34), (27, 33, 7), (27, 24, 33), (24, 6, 33), (25, 32, 6), (25, 22, 32), (22, 10, 32), (30, 31, 9), (30, 21, 31), (21, 4, 31), (28, 29, 8), (28, 20, 29), (20, 3, 29), (26, 27, 7), (26, 18, 27), (18, 2, 27), (24, 25, 6), (24, 14, 25), (14, 1, 25), (22, 23, 10), (22, 15, 23), (15, 5, 23), (16, 21, 5), (16, 19, 21), (19, 4, 21), (19, 20, 4), (19, 17, 20), (17, 3, 20), (17, 18, 3), (17, 12, 18), (12, 2, 18), (15, 16, 5), (15, 13, 16), (13, 0, 16), (12, 14, 2), (12, 13, 14), (13, 1, 14)])
_uv = me_icosphere_009.uv_layers.new(name='UVMap')
_uv.uv.foreach_set('vector', [0.1818, 0.0, 0.2273, 0.07873, 0.1364, 0.07873, 0.2727, 0.1575, 0.3182, 0.07873, 0.3636, 0.1575, 0.9091, 0.0, 0.9545, 0.07873, 0.8636, 0.07873, 0.7273, 0.0, 0.7727, 0.07873, 0.6818, 0.07873, 0.5455, 0.0, 0.5909, 0.07873, 0.5, 0.07873, 0.2727, 0.1575, 0.3636, 0.1575, 0.3182, 0.2362, 0.09091, 0.1575, 0.1818, 0.1575, 0.1364, 0.2362, 0.8182, 0.1575, 0.9091, 0.1575, 0.8636, 0.2362, 0.6364, 0.1575, 0.7273, 0.1575, 0.6818, 0.2362, 0.4545, 0.1575, 0.5455, 0.1575, 0.5, 0.2362, 0.2727, 0.1575, 0.3182, 0.2362, 0.2273, 0.2362, 0.09091, 0.1575, 0.1364, 0.2362, 0.04546, 0.2362, 0.8182, 0.1575, 0.8636, 0.2362, 0.7727, 0.2362, 0.6364, 0.1575, 0.6818, 0.2362, 0.5909, 0.2362, 0.4545, 0.1575, 0.5, 0.2362, 0.4091, 0.2362, 0.1818, 0.3149, 0.2727, 0.3149, 0.2273, 0.3937, 0.0, 0.3149, 0.09091, 0.3149, 0.04546, 0.3937, 0.7273, 0.3149, 0.8182, 0.3149, 0.7727, 0.3937, 0.5455, 0.3149, 0.6364, 0.3149, 0.5909, 0.3937, 0.3636, 0.3149, 0.4545, 0.3149, 0.4091, 0.3937, 0.4091, 0.3937, 0.5, 0.3937, 0.4545, 0.4724, 0.4091, 0.3937, 0.4545, 0.3149, 0.5, 0.3937, 0.4545, 0.3149, 0.5455, 0.3149, 0.5, 0.3937, 0.5909, 0.3937, 0.6818, 0.3937, 0.6364, 0.4724, 0.5909, 0.3937, 0.6364, 0.3149, 0.6818, 0.3937, 0.6364, 0.3149, 0.7273, 0.3149, 0.6818, 0.3937, 0.7727, 0.3937, 0.8636, 0.3937, 0.8182, 0.4724, 0.7727, 0.3937, 0.8182, 0.3149, 0.8636, 0.3937, 0.8182, 0.3149, 0.9091, 0.3149, 0.8636, 0.3937, 0.04546, 0.3937, 0.1364, 0.3937, 0.09091, 0.4724, 0.04546, 0.3937, 0.09091, 0.3149, 0.1364, 0.3937, 0.09091, 0.3149, 0.1818, 0.3149, 0.1364, 0.3937, 0.2273, 0.3937, 0.3182, 0.3937, 0.2727, 0.4724, 0.2273, 0.3937, 0.2727, 0.3149, 0.3182, 0.3937, 0.2727, 0.3149, 0.3636, 0.3149, 0.3182, 0.3937, 0.4091, 0.2362, 0.4545, 0.3149, 0.3636, 0.3149, 0.4091, 0.2362, 0.5, 0.2362, 0.4545, 0.3149, 0.5, 0.2362, 0.5455, 0.3149, 0.4545, 0.3149, 0.5909, 0.2362, 0.6364, 0.3149, 0.5455, 0.3149, 0.5909, 0.2362, 0.6818, 0.2362, 0.6364, 0.3149, 0.6818, 0.2362, 0.7273, 0.3149, 0.6364, 0.3149, 0.7727, 0.2362, 0.8182, 0.3149, 0.7273, 0.3149, 0.7727, 0.2362, 0.8636, 0.2362, 0.8182, 0.3149, 0.8636, 0.2362, 0.9091, 0.3149, 0.8182, 0.3149, 0.04546, 0.2362, 0.09091, 0.3149, 0.0, 0.3149, 0.04546, 0.2362, 0.1364, 0.2362, 0.09091, 0.3149, 0.1364, 0.2362, 0.1818, 0.3149, 0.09091, 0.3149, 0.2273, 0.2362, 0.2727, 0.3149, 0.1818, 0.3149, 0.2273, 0.2362, 0.3182, 0.2362, 0.2727, 0.3149, 0.3182, 0.2362, 0.3636, 0.3149, 0.2727, 0.3149, 0.5, 0.2362, 0.5909, 0.2362, 0.5455, 0.3149, 0.5, 0.2362, 0.5455, 0.1575, 0.5909, 0.2362, 0.5455, 0.1575, 0.6364, 0.1575, 0.5909, 0.2362, 0.6818, 0.2362, 0.7727, 0.2362, 0.7273, 0.3149, 0.6818, 0.2362, 0.7273, 0.1575, 0.7727, 0.2362, 0.7273, 0.1575, 0.8182, 0.1575, 0.7727, 0.2362, 0.8636, 0.2362, 0.9545, 0.2362, 0.9091, 0.3149, 0.8636, 0.2362, 0.9091, 0.1575, 0.9545, 0.2362, 0.9091, 0.1575, 1.0, 0.1575, 0.9545, 0.2362, 0.1364, 0.2362, 0.2273, 0.2362, 0.1818, 0.3149, 0.1364, 0.2362, 0.1818, 0.1575, 0.2273, 0.2362, 0.1818, 0.1575, 0.2727, 0.1575, 0.2273, 0.2362, 0.3182, 0.2362, 0.4091, 0.2362, 0.3636, 0.3149, 0.3182, 0.2362, 0.3636, 0.1575, 0.4091, 0.2362, 0.3636, 0.1575, 0.4545, 0.1575, 0.4091, 0.2362, 0.5, 0.07873, 0.5455, 0.1575, 0.4545, 0.1575, 0.5, 0.07873, 0.5909, 0.07873, 0.5455, 0.1575, 0.5909, 0.07873, 0.6364, 0.1575, 0.5455, 0.1575, 0.6818, 0.07873, 0.7273, 0.1575, 0.6364, 0.1575, 0.6818, 0.07873, 0.7727, 0.07873, 0.7273, 0.1575, 0.7727, 0.07873, 0.8182, 0.1575, 0.7273, 0.1575, 0.8636, 0.07873, 0.9091, 0.1575, 0.8182, 0.1575, 0.8636, 0.07873, 0.9545, 0.07873, 0.9091, 0.1575, 0.9545, 0.07873, 1.0, 0.1575, 0.9091, 0.1575, 0.3636, 0.1575, 0.4091, 0.07873, 0.4545, 0.1575, 0.3636, 0.1575, 0.3182, 0.07873, 0.4091, 0.07873, 0.3182, 0.07873, 0.3636, 0.0, 0.4091, 0.07873, 0.1364, 0.07873, 0.1818, 0.1575, 0.09091, 0.1575, 0.1364, 0.07873, 0.2273, 0.07873, 0.1818, 0.1575, 0.2273, 0.07873, 0.2727, 0.1575, 0.1818, 0.1575])
me_icosphere_009.materials.append(mat_leaves)
me_icosphere_009.use_remesh_fix_poles = True
me_icosphere_009.use_remesh_preserve_attributes = False
me_icosphere_009.update()
me_icosphere_010 = bpy.data.meshes.new('Icosphere.010')
me_icosphere_010.from_pydata([(0.0, 0.0, -1.0), (1.033, -0.7505, -0.6384), (-0.3945, -1.214, -0.6384), (-0.8944, 0.0, -0.4472), (-0.3945, 1.214, -0.6384), (1.033, 0.7505, -0.6384), (0.3945, -1.214, 0.6384), (-1.033, -0.7505, 0.6384), (-0.7236, 0.5257, 0.4472), (0.3945, 1.214, 0.6384), (1.277, 3.371e-09, 0.6384), (0.0, 0.0, 1.0), (-0.2319, -0.7138, -1.214), (0.6072, -0.4411, -1.214), (0.3752, -1.155, -0.7505), (0.8506, 0.0, -0.5257), (0.4253, 0.309, -0.8507), (-0.5257, 0.0, -0.8507), (-0.9824, -0.7138, -0.7505), (-0.1625, 0.5, -0.8507), (-0.6882, 0.5, -0.5257), (0.3752, 1.155, -0.7505), (1.358, -0.4411, -1.043e-07), (1.358, 0.4411, -1.043e-07), (-2.268e-09, -1.428, 2.268e-09), (0.8391, -1.155, 8.393e-08), (-0.9511, -0.309, 0.0), (-0.5878, -0.809, 0.0), (-0.5878, 0.809, 0.0), (-0.9511, 0.309, 0.0), (0.5878, 0.809, 0.0), (0.0, 1.0, 0.0), (0.9824, -0.7138, 0.7505), (-0.3752, -1.155, 0.7505), (-0.8506, 0.0, 0.5257), (-0.2629, 0.809, 0.5257), (0.6882, 0.5, 0.5257), (0.2319, -0.7138, 1.214), (0.5257, 0.0, 0.8507), (-0.6072, -0.4411, 1.214), (-0.4253, 0.309, 0.8507), (0.1625, 0.5, 0.8507)], [], [(0, 13, 12), (1, 13, 15), (0, 12, 17), (0, 17, 19), (0, 19, 16), (1, 15, 22), (2, 14, 24), (3, 18, 26), (4, 20, 28), (5, 21, 30), (1, 22, 25), (2, 24, 27), (3, 26, 29), (4, 28, 31), (5, 30, 23), (6, 32, 37), (7, 33, 39), (8, 34, 40), (9, 35, 41), (10, 36, 38), (38, 41, 11), (38, 36, 41), (36, 9, 41), (41, 40, 11), (41, 35, 40), (35, 8, 40), (40, 39, 11), (40, 34, 39), (34, 7, 39), (39, 37, 11), (39, 33, 37), (33, 6, 37), (37, 38, 11), (37, 32, 38), (32, 10, 38), (23, 36, 10), (23, 30, 36), (30, 9, 36), (31, 35, 9), (31, 28, 35), (28, 8, 35), (29, 34, 8), (29, 26, 34), (26, 7, 34), (27, 33, 7), (27, 24, 33), (24, 6, 33), (25, 32, 6), (25, 22, 32), (22, 10, 32), (30, 31, 9), (30, 21, 31), (21, 4, 31), (28, 29, 8), (28, 20, 29), (20, 3, 29), (26, 27, 7), (26, 18, 27), (18, 2, 27), (24, 25, 6), (24, 14, 25), (14, 1, 25), (22, 23, 10), (22, 15, 23), (15, 5, 23), (16, 21, 5), (16, 19, 21), (19, 4, 21), (19, 20, 4), (19, 17, 20), (17, 3, 20), (17, 18, 3), (17, 12, 18), (12, 2, 18), (15, 16, 5), (15, 13, 16), (13, 0, 16), (12, 14, 2), (12, 13, 14), (13, 1, 14)])
_uv = me_icosphere_010.uv_layers.new(name='UVMap')
_uv.uv.foreach_set('vector', [0.1818, 0.0, 0.2273, 0.07873, 0.1364, 0.07873, 0.2727, 0.1575, 0.3182, 0.07873, 0.3636, 0.1575, 0.9091, 0.0, 0.9545, 0.07873, 0.8636, 0.07873, 0.7273, 0.0, 0.7727, 0.07873, 0.6818, 0.07873, 0.5455, 0.0, 0.5909, 0.07873, 0.5, 0.07873, 0.2727, 0.1575, 0.3636, 0.1575, 0.3182, 0.2362, 0.09091, 0.1575, 0.1818, 0.1575, 0.1364, 0.2362, 0.8182, 0.1575, 0.9091, 0.1575, 0.8636, 0.2362, 0.6364, 0.1575, 0.7273, 0.1575, 0.6818, 0.2362, 0.4545, 0.1575, 0.5455, 0.1575, 0.5, 0.2362, 0.2727, 0.1575, 0.3182, 0.2362, 0.2273, 0.2362, 0.09091, 0.1575, 0.1364, 0.2362, 0.04546, 0.2362, 0.8182, 0.1575, 0.8636, 0.2362, 0.7727, 0.2362, 0.6364, 0.1575, 0.6818, 0.2362, 0.5909, 0.2362, 0.4545, 0.1575, 0.5, 0.2362, 0.4091, 0.2362, 0.1818, 0.3149, 0.2727, 0.3149, 0.2273, 0.3937, 0.0, 0.3149, 0.09091, 0.3149, 0.04546, 0.3937, 0.7273, 0.3149, 0.8182, 0.3149, 0.7727, 0.3937, 0.5455, 0.3149, 0.6364, 0.3149, 0.5909, 0.3937, 0.3636, 0.3149, 0.4545, 0.3149, 0.4091, 0.3937, 0.4091, 0.3937, 0.5, 0.3937, 0.4545, 0.4724, 0.4091, 0.3937, 0.4545, 0.3149, 0.5, 0.3937, 0.4545, 0.3149, 0.5455, 0.3149, 0.5, 0.3937, 0.5909, 0.3937, 0.6818, 0.3937, 0.6364, 0.4724, 0.5909, 0.3937, 0.6364, 0.3149, 0.6818, 0.3937, 0.6364, 0.3149, 0.7273, 0.3149, 0.6818, 0.3937, 0.7727, 0.3937, 0.8636, 0.3937, 0.8182, 0.4724, 0.7727, 0.3937, 0.8182, 0.3149, 0.8636, 0.3937, 0.8182, 0.3149, 0.9091, 0.3149, 0.8636, 0.3937, 0.04546, 0.3937, 0.1364, 0.3937, 0.09091, 0.4724, 0.04546, 0.3937, 0.09091, 0.3149, 0.1364, 0.3937, 0.09091, 0.3149, 0.1818, 0.3149, 0.1364, 0.3937, 0.2273, 0.3937, 0.3182, 0.3937, 0.2727, 0.4724, 0.2273, 0.3937, 0.2727, 0.3149, 0.3182, 0.3937, 0.2727, 0.3149, 0.3636, 0.3149, 0.3182, 0.3937, 0.4091, 0.2362, 0.4545, 0.3149, 0.3636, 0.3149, 0.4091, 0.2362, 0.5, 0.2362, 0.4545, 0.3149, 0.5, 0.2362, 0.5455, 0.3149, 0.4545, 0.3149, 0.5909, 0.2362, 0.6364, 0.3149, 0.5455, 0.3149, 0.5909, 0.2362, 0.6818, 0.2362, 0.6364, 0.3149, 0.6818, 0.2362, 0.7273, 0.3149, 0.6364, 0.3149, 0.7727, 0.2362, 0.8182, 0.3149, 0.7273, 0.3149, 0.7727, 0.2362, 0.8636, 0.2362, 0.8182, 0.3149, 0.8636, 0.2362, 0.9091, 0.3149, 0.8182, 0.3149, 0.04546, 0.2362, 0.09091, 0.3149, 0.0, 0.3149, 0.04546, 0.2362, 0.1364, 0.2362, 0.09091, 0.3149, 0.1364, 0.2362, 0.1818, 0.3149, 0.09091, 0.3149, 0.2273, 0.2362, 0.2727, 0.3149, 0.1818, 0.3149, 0.2273, 0.2362, 0.3182, 0.2362, 0.2727, 0.3149, 0.3182, 0.2362, 0.3636, 0.3149, 0.2727, 0.3149, 0.5, 0.2362, 0.5909, 0.2362, 0.5455, 0.3149, 0.5, 0.2362, 0.5455, 0.1575, 0.5909, 0.2362, 0.5455, 0.1575, 0.6364, 0.1575, 0.5909, 0.2362, 0.6818, 0.2362, 0.7727, 0.2362, 0.7273, 0.3149, 0.6818, 0.2362, 0.7273, 0.1575, 0.7727, 0.2362, 0.7273, 0.1575, 0.8182, 0.1575, 0.7727, 0.2362, 0.8636, 0.2362, 0.9545, 0.2362, 0.9091, 0.3149, 0.8636, 0.2362, 0.9091, 0.1575, 0.9545, 0.2362, 0.9091, 0.1575, 1.0, 0.1575, 0.9545, 0.2362, 0.1364, 0.2362, 0.2273, 0.2362, 0.1818, 0.3149, 0.1364, 0.2362, 0.1818, 0.1575, 0.2273, 0.2362, 0.1818, 0.1575, 0.2727, 0.1575, 0.2273, 0.2362, 0.3182, 0.2362, 0.4091, 0.2362, 0.3636, 0.3149, 0.3182, 0.2362, 0.3636, 0.1575, 0.4091, 0.2362, 0.3636, 0.1575, 0.4545, 0.1575, 0.4091, 0.2362, 0.5, 0.07873, 0.5455, 0.1575, 0.4545, 0.1575, 0.5, 0.07873, 0.5909, 0.07873, 0.5455, 0.1575, 0.5909, 0.07873, 0.6364, 0.1575, 0.5455, 0.1575, 0.6818, 0.07873, 0.7273, 0.1575, 0.6364, 0.1575, 0.6818, 0.07873, 0.7727, 0.07873, 0.7273, 0.1575, 0.7727, 0.07873, 0.8182, 0.1575, 0.7273, 0.1575, 0.8636, 0.07873, 0.9091, 0.1575, 0.8182, 0.1575, 0.8636, 0.07873, 0.9545, 0.07873, 0.9091, 0.1575, 0.9545, 0.07873, 1.0, 0.1575, 0.9091, 0.1575, 0.3636, 0.1575, 0.4091, 0.07873, 0.4545, 0.1575, 0.3636, 0.1575, 0.3182, 0.07873, 0.4091, 0.07873, 0.3182, 0.07873, 0.3636, 0.0, 0.4091, 0.07873, 0.1364, 0.07873, 0.1818, 0.1575, 0.09091, 0.1575, 0.1364, 0.07873, 0.2273, 0.07873, 0.1818, 0.1575, 0.2273, 0.07873, 0.2727, 0.1575, 0.1818, 0.1575])
me_icosphere_010.materials.append(mat_leaves)
me_icosphere_010.use_remesh_fix_poles = True
me_icosphere_010.use_remesh_preserve_attributes = False
me_icosphere_010.update()

# ---- objects
ob_light = bpy.data.objects.new('Light', light_light)
ob_camera = bpy.data.objects.new('Camera', cam_camera)
ob_tree = bpy.data.objects.new('tree', me_plane)
ob_leaves3 = bpy.data.objects.new('leaves3', me_icosphere)
ob_leaves2 = bpy.data.objects.new('leaves2', me_icosphere_001)
ob_leaves = bpy.data.objects.new('leaves', me_icosphere_002)
ob_leaves4 = bpy.data.objects.new('leaves4', me_icosphere_005)
ob_leaves2_001 = bpy.data.objects.new('leaves2.001', me_icosphere_009)
ob_leaves_001 = bpy.data.objects.new('leaves.001', me_icosphere_010)

# ---- transforms, parenting, visibility, modifiers, constraints
ob_light.location = (-73.39, 126.3, -68.04)
ob_light.rotation_euler = (0.6503, 0.05522, 1.866)
ob_light.lock_rotations_4d = False
ob_light.empty_display_type = 'ARROWS'
ob_light.color = (0.0, 0.0, 0.0, 0.0)
ob_light.lineart.crease_threshold = 0.0
ob_camera.location = (7.359, -6.926, 4.958)
ob_camera.rotation_euler = (1.109, 0.0, 0.8149)
ob_camera.lock_rotations_4d = False
ob_camera.empty_display_type = 'ARROWS'
ob_camera.color = (0.0, 0.0, 0.0, 0.0)
ob_camera.display_type = 'WIRE'
ob_camera.lineart.crease_threshold = 0.0
ob_tree.location = (0.0, 0.0, 0.0)
_m = ob_tree.modifiers.new('Subdivision', 'SUBSURF')
_m.quality = 10
_m.render_levels = 1
_m.use_limit_surface = False
ob_leaves3.location = (-18.32, 2.261, 16.67)
ob_leaves3.rotation_euler = (0.0, -0.0, -1.571)
ob_leaves2.location = (-23.1, 2.261, 16.84)
ob_leaves2.rotation_euler = (0.0, -0.0, -1.571)
ob_leaves2.scale = (-1.897, -1.897, -1.897)
ob_leaves.location = (-29.88, 2.261, 16.4)
ob_leaves.rotation_euler = (0.0, -0.0, -1.571)
ob_leaves.scale = (2.708, 2.708, 2.708)
ob_leaves4.location = (-11.6, 2.261, 16.84)
ob_leaves4.rotation_euler = (0.0, -0.0, -1.571)
ob_leaves4.scale = (-1.897, -1.897, -1.897)
ob_leaves2_001.location = (0.6016, -4.565, 18.64)
ob_leaves2_001.rotation_euler = (0.0, -0.0, -1.571)
ob_leaves2_001.scale = (-3.504, -3.504, -3.504)
ob_leaves_001.location = (1.109, 3.887, 19.2)
ob_leaves_001.rotation_euler = (-1.615, 2.157e-07, -1.571)
ob_leaves_001.scale = (3.481, 3.481, 3.481)

# ---- collection membership
col_collection.objects.link(ob_light)
col_collection.objects.link(ob_camera)
col_collection.objects.link(ob_tree)
col_leaves.objects.link(ob_leaves3)
col_leaves.objects.link(ob_leaves2)
col_leaves.objects.link(ob_leaves)
col_leaves.objects.link(ob_leaves4)
col_leaves.objects.link(ob_leaves2_001)
col_leaves.objects.link(ob_leaves_001)

# ---- scene / render settings (as saved in the file)
scene.camera = ob_camera
scene.frame_start = 1; scene.frame_end = 250; scene.frame_set(2)
scene.render.engine = 'BLENDER_EEVEE_NEXT'
scene.cycles.sampling_pattern = 'TABULATED_SOBOL'
scene.cycles.use_light_tree = False
scene.view_settings.view_transform = 'Filmic'
bpy.context.view_layer.update()
